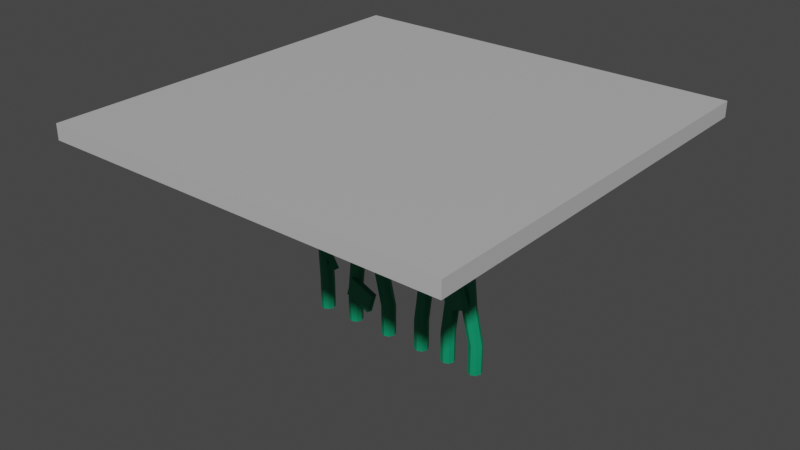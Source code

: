 # Source: vine.blend  (saved by Blender 2.81.16; exported with 4.5.12 LTS)
import bpy
from mathutils import Matrix  # noqa: F401  (used for matrix-valued properties, if any)

bpy.ops.wm.read_factory_settings(use_empty=True)
scene = bpy.context.scene
scene.name = 'Scene'

# ---- collections
col_collection = bpy.data.collections.new('Collection'); scene.collection.children.link(col_collection)

# ---- materials (node trees are filled in below, after node groups)
mat_green = bpy.data.materials.new('green')
mat_green.use_transparent_shadow = False
mat_green.diffuse_color = (0.0, 0.2543, 0.1173, 1.0)
mat_green.roughness = 0.5528
mat_lambert1 = bpy.data.materials.new('lambert1')
mat_lambert1.use_transparent_shadow = False
mat_lambert1.diffuse_color = (0.5, 0.5, 0.5, 1.0)
mat_lambert1.roughness = 0.5528

# ---- material node trees
mat_green.use_nodes = True; mat_green.node_tree.nodes.clear()
_N = mat_green.node_tree.nodes; _L = mat_green.node_tree.links
n0 = _N.new('ShaderNodeOutputMaterial'); n0.name = 'Material Output'; n0.location = (300, 300)
n1 = _N.new('ShaderNodeBsdfPrincipled'); n1.name = 'Principled BSDF'; n1.location = (10, 300)
n1.distribution = 'GGX'
n1.subsurface_method = 'BURLEY'
n1.inputs[0].default_value = (0.0, 0.2543, 0.1173, 1.0)
n1.inputs[2].default_value = 0.5528
n1.inputs[3].default_value = 1.45
n1.inputs[27].default_value = (0.0, 0.0, 0.0, 1.0)
n1.inputs[28].default_value = 1.0
n2 = _N.new('ShaderNodeNormalMap'); n2.name = 'Normal Map'; n2.location = (-300, -300)
n2.label = 'Normal/Map'
_L.new(n1.outputs[0], n0.inputs[0])
_L.new(n2.outputs[0], n1.inputs[5])
n0.is_active_output = True
mat_lambert1.use_nodes = True; mat_lambert1.node_tree.nodes.clear()
_N = mat_lambert1.node_tree.nodes; _L = mat_lambert1.node_tree.links
n0 = _N.new('ShaderNodeOutputMaterial'); n0.name = 'Material Output'; n0.location = (300, 300)
n1 = _N.new('ShaderNodeBsdfPrincipled'); n1.name = 'Principled BSDF'; n1.location = (10, 300)
n1.distribution = 'GGX'
n1.subsurface_method = 'BURLEY'
n1.inputs[0].default_value = (0.5, 0.5, 0.5, 1.0)
n1.inputs[2].default_value = 0.5528
n1.inputs[3].default_value = 1.45
n1.inputs[27].default_value = (0.0, 0.0, 0.0, 1.0)
n1.inputs[28].default_value = 1.0
n2 = _N.new('ShaderNodeNormalMap'); n2.name = 'Normal Map'; n2.location = (-300, -300)
n2.label = 'Normal/Map'
_L.new(n1.outputs[0], n0.inputs[0])
_L.new(n2.outputs[0], n1.inputs[5])
n0.is_active_output = True

# ---- world
world_world = bpy.data.worlds.new('World'); scene.world = world_world
world_world.use_nodes = True; world_world.node_tree.nodes.clear()
_N = world_world.node_tree.nodes; _L = world_world.node_tree.links
n0 = _N.new('ShaderNodeOutputWorld'); n0.name = 'World Output'; n0.location = (300, 300)
n1 = _N.new('ShaderNodeBackground'); n1.name = 'Background'; n1.location = (10, 300)
n1.inputs[0].default_value = (0.05088, 0.05088, 0.05088, 1.0)
_L.new(n1.outputs[0], n0.inputs[0])
n0.is_active_output = True
world_world.color = (0.05088, 0.05088, 0.05088)
world_world.use_sun_shadow = False
world_world.sun_shadow_jitter_overblur = 0.0

# ---- meshes
me_mesh = bpy.data.meshes.new('Mesh')
me_mesh.from_pydata([(35.44, -99.86, 4.299), (33.03, -99.86, 3.302), (30.63, -99.86, 4.299), (29.63, -99.86, 6.705), (30.63, -99.86, 9.111), (33.03, -99.86, 10.11), (35.44, -99.86, 9.111), (36.44, -99.86, 6.705), (32.41, 0.2228, 4.299), (30.0, 0.2228, 3.302), (27.6, 0.2228, 4.299), (26.6, 0.2228, 6.705), (27.6, 0.2228, 9.111), (30.0, 0.2228, 10.11), (32.41, 0.2228, 9.111), (33.4, 0.2228, 6.705), (33.03, -99.86, 6.705), (30.0, 0.2228, 6.705), (32.41, -19.53, 4.299), (30.0, -19.53, 3.302), (27.6, -19.53, 4.299), (26.6, -19.53, 6.705), (27.6, -19.53, 9.111), (30.0, -19.53, 10.11), (32.41, -19.53, 9.111), (33.4, -19.53, 6.705), (27.96, -55.3, 4.299), (25.56, -55.3, 3.302), (23.15, -55.3, 4.299), (22.15, -55.3, 6.705), (23.15, -55.3, 9.111), (25.56, -55.3, 10.11), (27.96, -55.3, 9.111), (28.96, -55.3, 6.705), (37.46, -69.24, 4.299), (35.05, -69.24, 3.302), (32.65, -69.24, 4.299), (31.65, -69.24, 6.705), (32.65, -69.24, 9.111), (35.05, -69.24, 10.11), (37.46, -69.24, 9.111), (38.46, -69.24, 6.705), (35.44, -85.6, 4.299), (33.03, -85.6, 3.302), (30.63, -85.6, 4.299), (29.63, -85.6, 6.705), (30.63, -85.6, 9.111), (33.03, -85.6, 10.11), (35.44, -85.6, 9.111), (36.44, -85.6, 6.705), (20.49, -99.86, 4.299), (18.08, -99.86, 3.302), (15.67, -99.86, 4.299), (14.68, -99.86, 6.705), (15.67, -99.86, 9.111), (18.08, -99.86, 10.11), (20.49, -99.86, 9.111), (21.48, -99.86, 6.705), (17.46, 0.2228, 4.299), (15.05, 0.2228, 3.302), (12.64, 0.2228, 4.299), (11.65, 0.2228, 6.705), (12.64, 0.2228, 9.111), (15.05, 0.2228, 10.11), (17.46, 0.2228, 9.111), (18.45, 0.2228, 6.705), (18.08, -99.86, 6.705), (15.05, 0.2228, 6.705), (22.3, -22.56, 4.299), (19.9, -22.56, 3.302), (17.49, -22.56, 4.299), (16.5, -22.56, 6.705), (17.49, -22.56, 9.111), (19.9, -22.56, 10.11), (22.3, -22.56, 9.111), (23.3, -22.56, 6.705), (14.63, -50.24, 4.299), (12.22, -50.24, 3.302), (9.814, -50.24, 4.299), (8.817, -50.24, 6.705), (9.814, -50.24, 9.111), (12.22, -50.24, 10.11), (14.63, -50.24, 9.111), (15.62, -50.24, 6.705), (22.51, -69.24, 4.299), (20.1, -69.24, 3.302), (17.69, -69.24, 4.299), (16.7, -69.24, 6.705), (17.69, -69.24, 9.111), (20.1, -69.24, 10.11), (22.51, -69.24, 9.111), (23.5, -69.24, 6.705), (20.49, -85.6, 4.299), (18.08, -85.6, 3.302), (15.67, -85.6, 4.299), (14.68, -85.6, 6.705), (15.67, -85.6, 9.111), (18.08, -85.6, 10.11), (20.49, -85.6, 9.111), (21.48, -85.6, 6.705), (-39.44, -76.92, 1.762), (-27.95, -74.6, 10.24), (-40.9, -77.9, 4.019), (-29.41, -75.59, 12.5), (-43.94, -69.32, 5.782), (-32.45, -67.0, 14.26), (-42.47, -68.34, 3.526), (-30.98, -66.02, 12.0), (-22.56, -11.63, 2.605), (-8.191, -11.82, 4.246), (-22.88, -11.41, 5.443), (-8.512, -11.6, 7.084), (-22.68, -2.167, 4.752), (-8.309, -2.36, 6.393), (-22.36, -2.386, 1.914), (-7.988, -2.579, 3.555), (26.7, -50.83, 7.293), (12.75, -47.47, 5.455), (26.38, -50.61, 10.13), (12.43, -47.25, 8.294), (24.16, -59.6, 10.57), (10.21, -56.24, 8.736), (24.48, -59.82, 7.736), (10.53, -56.46, 5.898), (20.14, -16.93, 7.846), (6.195, -13.57, 6.009), (19.82, -16.71, 10.68), (5.874, -13.35, 8.847), (17.6, -25.7, 11.13), (3.651, -22.34, 9.29), (17.92, -25.92, 8.289), (3.972, -22.56, 6.451), (-22.11, -85.72, 8.378), (-8.27, -89.49, 10.24), (-22.43, -85.5, 11.22), (-8.591, -89.27, 13.07), (-19.94, -76.57, 10.81), (-6.102, -80.35, 12.67), (-19.62, -76.79, 7.971), (-5.781, -80.57, 9.828), (43.72, -58.45, 10.6), (31.36, -64.43, 6.026), (42.76, -58.53, 13.3), (30.4, -64.51, 8.723), (46.44, -66.97, 14.37), (34.09, -72.94, 9.792), (47.4, -66.89, 11.67), (35.05, -72.87, 7.095), (39.22, -27.76, 6.929), (26.05, -33.65, 5.893), (38.9, -27.55, 9.767), (25.73, -33.43, 8.731), (42.59, -35.98, 10.84), (29.42, -41.87, 9.8), (42.91, -36.2, 7.998), (29.74, -42.09, 6.962), (-14.62, -64.68, 7.601), (-0.9281, -60.16, 8.801), (-14.94, -64.46, 10.44), (-1.249, -59.94, 11.64), (-17.75, -55.68, 9.443), (-4.057, -51.16, 10.64), (-17.43, -55.9, 6.605), (-3.736, -51.38, 7.805), (-38.88, -29.98, 6.279), (-25.14, -25.77, 4.69), (-38.88, -28.97, 8.96), (-25.14, -24.76, 7.371), (-41.77, -20.73, 5.853), (-28.02, -16.51, 4.264), (-41.77, -21.74, 3.172), (-28.02, -17.52, 1.583), (-56.08, -49.38, 6.128), (-43.55, -56.14, 8.678), (-56.08, -48.37, 8.809), (-43.55, -55.13, 11.36), (-51.45, -40.85, 5.977), (-38.92, -47.62, 8.526), (-51.45, -41.86, 3.296), (-38.92, -48.63, 5.845), (50.19, -99.86, 4.299), (47.78, -99.86, 3.302), (45.38, -99.86, 4.299), (44.38, -99.86, 6.705), (45.38, -99.86, 9.111), (47.78, -99.86, 10.11), (50.19, -99.86, 9.111), (51.19, -99.86, 6.705), (47.16, 0.2228, 4.299), (44.75, 0.2228, 3.302), (42.35, 0.2228, 4.299), (41.35, 0.2228, 6.705), (42.35, 0.2228, 9.111), (44.75, 0.2228, 10.11), (47.16, 0.2228, 9.111), (48.15, 0.2228, 6.705), (47.78, -99.86, 6.705), (44.75, 0.2228, 6.705), (45.95, -23.37, 4.299), (43.54, -23.37, 3.302), (41.13, -23.37, 4.299), (40.14, -23.37, 6.705), (41.13, -23.37, 9.111), (43.54, -23.37, 10.11), (45.95, -23.37, 9.111), (46.94, -23.37, 6.705), (43.72, -43.58, 4.299), (41.32, -43.58, 3.302), (38.91, -43.58, 4.299), (37.91, -43.58, 6.705), (38.91, -43.58, 9.111), (41.32, -43.58, 10.11), (43.72, -43.58, 9.111), (44.72, -43.58, 6.705), (46.35, -69.64, 4.299), (43.94, -69.64, 3.302), (41.54, -69.64, 4.299), (40.54, -69.64, 6.705), (41.54, -69.64, 9.111), (43.94, -69.64, 10.11), (46.35, -69.64, 9.111), (47.35, -69.64, 6.705), (50.19, -85.6, 4.299), (47.78, -85.6, 3.302), (45.38, -85.6, 4.299), (44.38, -85.6, 6.705), (45.38, -85.6, 9.111), (47.78, -85.6, 10.11), (50.19, -85.6, 9.111), (51.19, -85.6, 6.705), (1.291, -99.86, 4.299), (-1.115, -99.86, 3.302), (-3.522, -99.86, 4.299), (-4.518, -99.86, 6.705), (-3.522, -99.86, 9.111), (-1.115, -99.86, 10.11), (1.291, -99.86, 9.111), (2.287, -99.86, 6.705), (-1.74, 0.2228, 4.299), (-4.146, 0.2228, 3.302), (-6.552, 0.2228, 4.299), (-7.549, 0.2228, 6.705), (-6.552, 0.2228, 9.111), (-4.146, 0.2228, 10.11), (-1.74, 0.2228, 9.111), (-0.7435, 0.2228, 6.705), (-1.115, -99.86, 6.705), (-4.146, 0.2228, 6.705), (-2.953, -23.37, 4.299), (-5.359, -23.37, 3.302), (-7.765, -23.37, 4.299), (-8.761, -23.37, 6.705), (-7.765, -23.37, 9.111), (-5.359, -23.37, 10.11), (-2.953, -23.37, 9.111), (-1.956, -23.37, 6.705), (1.089, -36.1, 4.299), (-1.318, -36.1, 3.302), (-3.724, -36.1, 4.299), (-4.72, -36.1, 6.705), (-3.724, -36.1, 9.111), (-1.318, -36.1, 10.11), (1.089, -36.1, 9.111), (2.085, -36.1, 6.705), (-2.548, -69.64, 4.299), (-4.955, -69.64, 3.302), (-7.361, -69.64, 4.299), (-8.357, -69.64, 6.705), (-7.361, -69.64, 9.111), (-4.955, -69.64, 10.11), (-2.548, -69.64, 9.111), (-1.552, -69.64, 6.705), (1.291, -85.6, 4.299), (-1.115, -85.6, 3.302), (-3.522, -85.6, 4.299), (-4.518, -85.6, 6.705), (-3.522, -85.6, 9.111), (-1.115, -85.6, 10.11), (1.291, -85.6, 9.111), (2.287, -85.6, 6.705), (-18.71, -99.86, 4.299), (-21.12, -99.86, 3.302), (-23.53, -99.86, 4.299), (-24.52, -99.86, 6.705), (-23.53, -99.86, 9.111), (-21.12, -99.86, 10.11), (-18.71, -99.86, 9.111), (-17.72, -99.86, 6.705), (-18.71, 0.4248, 4.299), (-21.12, 0.4248, 3.302), (-23.53, 0.4248, 4.299), (-24.52, 0.4248, 6.705), (-23.53, 0.4248, 9.111), (-21.12, 0.4248, 10.11), (-18.71, 0.4248, 9.111), (-17.72, 0.4248, 6.705), (-21.12, -99.86, 6.705), (-21.12, 0.4248, 6.705), (-21.74, -15.89, 4.299), (-24.15, -15.89, 3.302), (-26.56, -15.89, 4.299), (-27.55, -15.89, 6.705), (-26.56, -15.89, 9.111), (-24.15, -15.89, 10.11), (-21.74, -15.89, 9.111), (-20.75, -15.89, 6.705), (-18.92, -36.1, 4.299), (-21.32, -36.1, 3.302), (-23.73, -36.1, 4.299), (-24.72, -36.1, 6.705), (-23.73, -36.1, 9.111), (-21.32, -36.1, 10.11), (-18.92, -36.1, 9.111), (-17.92, -36.1, 6.705), (-15.68, -58.12, 4.299), (-18.09, -58.12, 3.302), (-20.49, -58.12, 4.299), (-21.49, -58.12, 6.705), (-20.49, -58.12, 9.111), (-18.09, -58.12, 10.11), (-15.68, -58.12, 9.111), (-14.69, -58.12, 6.705), (-18.71, -85.6, 4.299), (-21.12, -85.6, 3.302), (-23.53, -85.6, 4.299), (-24.52, -85.6, 6.705), (-23.53, -85.6, 9.111), (-21.12, -85.6, 10.11), (-18.71, -85.6, 9.111), (-17.72, -85.6, 6.705), (-36.49, -99.86, 4.299), (-38.9, -99.86, 3.302), (-41.31, -99.86, 4.299), (-42.3, -99.86, 6.705), (-41.31, -99.86, 9.111), (-38.9, -99.86, 10.11), (-36.49, -99.86, 9.111), (-35.5, -99.86, 6.705), (-36.49, 0.4248, 4.299), (-38.9, 0.4248, 3.302), (-41.31, 0.4248, 4.299), (-42.3, 0.4248, 6.705), (-41.31, 0.4248, 9.111), (-38.9, 0.4248, 10.11), (-36.49, 0.4248, 9.111), (-35.5, 0.4248, 6.705), (-38.9, -99.86, 6.705), (-38.9, 0.4248, 6.705), (-39.52, -15.89, 4.299), (-41.93, -15.89, 3.302), (-44.34, -15.89, 4.299), (-45.33, -15.89, 6.705), (-44.34, -15.89, 9.111), (-41.93, -15.89, 10.11), (-39.52, -15.89, 9.111), (-38.53, -15.89, 6.705), (-34.88, -35.9, 4.299), (-37.28, -35.9, 3.302), (-39.69, -35.9, 4.299), (-40.69, -35.9, 6.705), (-39.69, -35.9, 9.111), (-37.28, -35.9, 10.11), (-34.88, -35.9, 9.111), (-33.88, -35.9, 6.705), (-37.71, -58.12, 4.299), (-40.11, -58.12, 3.302), (-42.52, -58.12, 4.299), (-43.52, -58.12, 6.705), (-42.52, -58.12, 9.111), (-40.11, -58.12, 10.11), (-37.71, -58.12, 9.111), (-36.71, -58.12, 6.705), (-36.49, -85.6, 4.299), (-38.9, -85.6, 3.302), (-41.31, -85.6, 4.299), (-42.3, -85.6, 6.705), (-41.31, -85.6, 9.111), (-38.9, -85.6, 10.11), (-36.49, -85.6, 9.111), (-35.5, -85.6, 6.705)], [], [(18, 19, 9, 8), (19, 20, 10, 9), (20, 21, 11, 10), (21, 22, 12, 11), (22, 23, 13, 12), (23, 24, 14, 13), (24, 25, 15, 14), (25, 18, 8, 15), (1, 0, 16), (2, 1, 16), (3, 2, 16), (4, 3, 16), (5, 4, 16), (6, 5, 16), (7, 6, 16), (0, 7, 16), (8, 9, 17), (9, 10, 17), (10, 11, 17), (11, 12, 17), (12, 13, 17), (13, 14, 17), (14, 15, 17), (15, 8, 17), (26, 27, 19, 18), (27, 28, 20, 19), (28, 29, 21, 20), (29, 30, 22, 21), (30, 31, 23, 22), (31, 32, 24, 23), (32, 33, 25, 24), (33, 26, 18, 25), (34, 35, 27, 26), (35, 36, 28, 27), (36, 37, 29, 28), (37, 38, 30, 29), (38, 39, 31, 30), (39, 40, 32, 31), (40, 41, 33, 32), (41, 34, 26, 33), (42, 43, 35, 34), (43, 44, 36, 35), (44, 45, 37, 36), (45, 46, 38, 37), (46, 47, 39, 38), (47, 48, 40, 39), (48, 49, 41, 40), (49, 42, 34, 41), (0, 1, 43, 42), (1, 2, 44, 43), (2, 3, 45, 44), (3, 4, 46, 45), (4, 5, 47, 46), (5, 6, 48, 47), (6, 7, 49, 48), (7, 0, 42, 49), (68, 69, 59, 58), (69, 70, 60, 59), (70, 71, 61, 60), (71, 72, 62, 61), (72, 73, 63, 62), (73, 74, 64, 63), (74, 75, 65, 64), (75, 68, 58, 65), (51, 50, 66), (52, 51, 66), (53, 52, 66), (54, 53, 66), (55, 54, 66), (56, 55, 66), (57, 56, 66), (50, 57, 66), (58, 59, 67), (59, 60, 67), (60, 61, 67), (61, 62, 67), (62, 63, 67), (63, 64, 67), (64, 65, 67), (65, 58, 67), (76, 77, 69, 68), (77, 78, 70, 69), (78, 79, 71, 70), (79, 80, 72, 71), (80, 81, 73, 72), (81, 82, 74, 73), (82, 83, 75, 74), (83, 76, 68, 75), (84, 85, 77, 76), (85, 86, 78, 77), (86, 87, 79, 78), (87, 88, 80, 79), (88, 89, 81, 80), (89, 90, 82, 81), (90, 91, 83, 82), (91, 84, 76, 83), (92, 93, 85, 84), (93, 94, 86, 85), (94, 95, 87, 86), (95, 96, 88, 87), (96, 97, 89, 88), (97, 98, 90, 89), (98, 99, 91, 90), (99, 92, 84, 91), (50, 51, 93, 92), (51, 52, 94, 93), (52, 53, 95, 94), (53, 54, 96, 95), (54, 55, 97, 96), (55, 56, 98, 97), (56, 57, 99, 98), (57, 50, 92, 99), (100, 101, 103, 102), (102, 103, 105, 104), (104, 105, 107, 106), (106, 107, 101, 100), (101, 107, 105, 103), (106, 100, 102, 104), (108, 109, 111, 110), (110, 111, 113, 112), (112, 113, 115, 114), (114, 115, 109, 108), (109, 115, 113, 111), (114, 108, 110, 112), (116, 117, 119, 118), (118, 119, 121, 120), (120, 121, 123, 122), (122, 123, 117, 116), (117, 123, 121, 119), (122, 116, 118, 120), (124, 125, 127, 126), (126, 127, 129, 128), (128, 129, 131, 130), (130, 131, 125, 124), (125, 131, 129, 127), (130, 124, 126, 128), (132, 133, 135, 134), (134, 135, 137, 136), (136, 137, 139, 138), (138, 139, 133, 132), (133, 139, 137, 135), (138, 132, 134, 136), (140, 141, 143, 142), (142, 143, 145, 144), (144, 145, 147, 146), (146, 147, 141, 140), (141, 147, 145, 143), (146, 140, 142, 144), (148, 149, 151, 150), (150, 151, 153, 152), (152, 153, 155, 154), (154, 155, 149, 148), (149, 155, 153, 151), (154, 148, 150, 152), (156, 157, 159, 158), (158, 159, 161, 160), (160, 161, 163, 162), (162, 163, 157, 156), (157, 163, 161, 159), (162, 156, 158, 160), (164, 165, 167, 166), (166, 167, 169, 168), (168, 169, 171, 170), (170, 171, 165, 164), (165, 171, 169, 167), (170, 164, 166, 168), (172, 173, 175, 174), (174, 175, 177, 176), (176, 177, 179, 178), (178, 179, 173, 172), (173, 179, 177, 175), (178, 172, 174, 176), (198, 199, 189, 188), (199, 200, 190, 189), (200, 201, 191, 190), (201, 202, 192, 191), (202, 203, 193, 192), (203, 204, 194, 193), (204, 205, 195, 194), (205, 198, 188, 195), (181, 180, 196), (182, 181, 196), (183, 182, 196), (184, 183, 196), (185, 184, 196), (186, 185, 196), (187, 186, 196), (180, 187, 196), (188, 189, 197), (189, 190, 197), (190, 191, 197), (191, 192, 197), (192, 193, 197), (193, 194, 197), (194, 195, 197), (195, 188, 197), (206, 207, 199, 198), (207, 208, 200, 199), (208, 209, 201, 200), (209, 210, 202, 201), (210, 211, 203, 202), (211, 212, 204, 203), (212, 213, 205, 204), (213, 206, 198, 205), (214, 215, 207, 206), (215, 216, 208, 207), (216, 217, 209, 208), (217, 218, 210, 209), (218, 219, 211, 210), (219, 220, 212, 211), (220, 221, 213, 212), (221, 214, 206, 213), (222, 223, 215, 214), (223, 224, 216, 215), (224, 225, 217, 216), (225, 226, 218, 217), (226, 227, 219, 218), (227, 228, 220, 219), (228, 229, 221, 220), (229, 222, 214, 221), (180, 181, 223, 222), (181, 182, 224, 223), (182, 183, 225, 224), (183, 184, 226, 225), (184, 185, 227, 226), (185, 186, 228, 227), (186, 187, 229, 228), (187, 180, 222, 229), (248, 249, 239, 238), (249, 250, 240, 239), (250, 251, 241, 240), (251, 252, 242, 241), (252, 253, 243, 242), (253, 254, 244, 243), (254, 255, 245, 244), (255, 248, 238, 245), (231, 230, 246), (232, 231, 246), (233, 232, 246), (234, 233, 246), (235, 234, 246), (236, 235, 246), (237, 236, 246), (230, 237, 246), (238, 239, 247), (239, 240, 247), (240, 241, 247), (241, 242, 247), (242, 243, 247), (243, 244, 247), (244, 245, 247), (245, 238, 247), (256, 257, 249, 248), (257, 258, 250, 249), (258, 259, 251, 250), (259, 260, 252, 251), (260, 261, 253, 252), (261, 262, 254, 253), (262, 263, 255, 254), (263, 256, 248, 255), (264, 265, 257, 256), (265, 266, 258, 257), (266, 267, 259, 258), (267, 268, 260, 259), (268, 269, 261, 260), (269, 270, 262, 261), (270, 271, 263, 262), (271, 264, 256, 263), (272, 273, 265, 264), (273, 274, 266, 265), (274, 275, 267, 266), (275, 276, 268, 267), (276, 277, 269, 268), (277, 278, 270, 269), (278, 279, 271, 270), (279, 272, 264, 271), (230, 231, 273, 272), (231, 232, 274, 273), (232, 233, 275, 274), (233, 234, 276, 275), (234, 235, 277, 276), (235, 236, 278, 277), (236, 237, 279, 278), (237, 230, 272, 279), (298, 299, 289, 288), (299, 300, 290, 289), (300, 301, 291, 290), (301, 302, 292, 291), (302, 303, 293, 292), (303, 304, 294, 293), (304, 305, 295, 294), (305, 298, 288, 295), (281, 280, 296), (282, 281, 296), (283, 282, 296), (284, 283, 296), (285, 284, 296), (286, 285, 296), (287, 286, 296), (280, 287, 296), (288, 289, 297), (289, 290, 297), (290, 291, 297), (291, 292, 297), (292, 293, 297), (293, 294, 297), (294, 295, 297), (295, 288, 297), (306, 307, 299, 298), (307, 308, 300, 299), (308, 309, 301, 300), (309, 310, 302, 301), (310, 311, 303, 302), (311, 312, 304, 303), (312, 313, 305, 304), (313, 306, 298, 305), (314, 315, 307, 306), (315, 316, 308, 307), (316, 317, 309, 308), (317, 318, 310, 309), (318, 319, 311, 310), (319, 320, 312, 311), (320, 321, 313, 312), (321, 314, 306, 313), (322, 323, 315, 314), (323, 324, 316, 315), (324, 325, 317, 316), (325, 326, 318, 317), (326, 327, 319, 318), (327, 328, 320, 319), (328, 329, 321, 320), (329, 322, 314, 321), (280, 281, 323, 322), (281, 282, 324, 323), (282, 283, 325, 324), (283, 284, 326, 325), (284, 285, 327, 326), (285, 286, 328, 327), (286, 287, 329, 328), (287, 280, 322, 329), (348, 349, 339, 338), (349, 350, 340, 339), (350, 351, 341, 340), (351, 352, 342, 341), (352, 353, 343, 342), (353, 354, 344, 343), (354, 355, 345, 344), (355, 348, 338, 345), (331, 330, 346), (332, 331, 346), (333, 332, 346), (334, 333, 346), (335, 334, 346), (336, 335, 346), (337, 336, 346), (330, 337, 346), (338, 339, 347), (339, 340, 347), (340, 341, 347), (341, 342, 347), (342, 343, 347), (343, 344, 347), (344, 345, 347), (345, 338, 347), (356, 357, 349, 348), (357, 358, 350, 349), (358, 359, 351, 350), (359, 360, 352, 351), (360, 361, 353, 352), (361, 362, 354, 353), (362, 363, 355, 354), (363, 356, 348, 355), (364, 365, 357, 356), (365, 366, 358, 357), (366, 367, 359, 358), (367, 368, 360, 359), (368, 369, 361, 360), (369, 370, 362, 361), (370, 371, 363, 362), (371, 364, 356, 363), (372, 373, 365, 364), (373, 374, 366, 365), (374, 375, 367, 366), (375, 376, 368, 367), (376, 377, 369, 368), (377, 378, 370, 369), (378, 379, 371, 370), (379, 372, 364, 371), (330, 331, 373, 372), (331, 332, 374, 373), (332, 333, 375, 374), (333, 334, 376, 375), (334, 335, 377, 376), (335, 336, 378, 377), (336, 337, 379, 378), (337, 330, 372, 379)])
me_mesh.polygons.foreach_set('use_smooth', [True] * 396)
_k = set([(0, 1), (0, 7), (0, 42), (1, 2), (1, 43), (2, 3), (2, 44), (3, 4), (3, 45), (4, 5), (4, 46), (5, 6), (5, 47), (6, 7), (6, 48), (7, 49), (8, 9), (8, 15), (8, 18), (9, 10), (9, 19), (10, 11), (10, 20), (11, 12), (11, 21), (12, 13), (12, 22), (13, 14), (13, 23), (14, 15), (14, 24), (15, 25), (18, 26), (19, 27), (20, 28), (21, 29), (22, 30), (23, 31), (24, 32), (25, 33), (26, 34), (27, 35), (28, 36), (29, 37), (30, 38), (31, 39), (32, 40), (33, 41), (34, 42), (35, 43), (36, 44), (37, 45), (38, 46), (39, 47), (40, 48), (41, 49), (50, 51), (50, 57), (50, 92), (51, 52), (51, 93), (52, 53), (52, 94), (53, 54), (53, 95), (54, 55), (54, 96), (55, 56), (55, 97), (56, 57), (56, 98), (57, 99), (58, 59), (58, 65), (58, 68), (59, 60), (59, 69), (60, 61), (60, 70), (61, 62), (61, 71), (62, 63), (62, 72), (63, 64), (63, 73), (64, 65), (64, 74), (65, 75), (68, 76), (69, 77), (70, 78), (71, 79), (72, 80), (73, 81), (74, 82), (75, 83), (76, 84), (77, 85), (78, 86), (79, 87), (80, 88), (81, 89), (82, 90), (83, 91), (84, 92), (85, 93), (86, 94), (87, 95), (88, 96), (89, 97), (90, 98), (91, 99), (100, 101), (100, 102), (100, 106), (101, 103), (101, 107), (102, 103), (102, 104), (103, 105), (104, 105), (104, 106), (105, 107), (106, 107), (108, 109), (108, 110), (108, 114), (109, 111), (109, 115), (110, 111), (110, 112), (111, 113), (112, 113), (112, 114), (113, 115), (114, 115), (116, 117), (116, 118), (116, 122), (117, 119), (117, 123), (118, 119), (118, 120), (119, 121), (120, 121), (120, 122), (121, 123), (122, 123), (124, 125), (124, 126), (124, 130), (125, 127), (125, 131), (126, 127), (126, 128), (127, 129), (128, 129), (128, 130), (129, 131), (130, 131), (132, 133), (132, 134), (132, 138), (133, 135), (133, 139), (134, 135), (134, 136), (135, 137), (136, 137), (136, 138), (137, 139), (138, 139), (140, 141), (140, 142), (140, 146), (141, 143), (141, 147), (142, 143), (142, 144), (143, 145), (144, 145), (144, 146), (145, 147), (146, 147), (148, 149), (148, 150), (148, 154), (149, 151), (149, 155), (150, 151), (150, 152), (151, 153), (152, 153), (152, 154), (153, 155), (154, 155), (156, 157), (156, 158), (156, 162), (157, 159), (157, 163), (158, 159), (158, 160), (159, 161), (160, 161), (160, 162), (161, 163), (162, 163), (164, 165), (164, 166), (164, 170), (165, 167), (165, 171), (166, 167), (166, 168), (167, 169), (168, 169), (168, 170), (169, 171), (170, 171), (172, 173), (172, 174), (172, 178), (173, 175), (173, 179), (174, 175), (174, 176), (175, 177), (176, 177), (176, 178), (177, 179), (178, 179), (180, 181), (180, 187), (180, 222), (181, 182), (181, 223), (182, 183), (182, 224), (183, 184), (183, 225), (184, 185), (184, 226), (185, 186), (185, 227), (186, 187), (186, 228), (187, 229), (188, 189), (188, 195), (188, 198), (189, 190), (189, 199), (190, 191), (190, 200), (191, 192), (191, 201), (192, 193), (192, 202), (193, 194), (193, 203), (194, 195), (194, 204), (195, 205), (198, 206), (199, 207), (200, 208), (201, 209), (202, 210), (203, 211), (204, 212), (205, 213), (206, 214), (207, 215), (208, 216), (209, 217), (210, 218), (211, 219), (212, 220), (213, 221), (214, 222), (215, 223), (216, 224), (217, 225), (218, 226), (219, 227), (220, 228), (221, 229), (230, 231), (230, 237), (230, 272), (231, 232), (231, 273), (232, 233), (232, 274), (233, 234), (233, 275), (234, 235), (234, 276), (235, 236), (235, 277), (236, 237), (236, 278), (237, 279), (238, 239), (238, 245), (238, 248), (239, 240), (239, 249), (240, 241), (240, 250), (241, 242), (241, 251), (242, 243), (242, 252), (243, 244), (243, 253), (244, 245), (244, 254), (245, 255), (248, 256), (249, 257), (250, 258), (251, 259), (252, 260), (253, 261), (254, 262), (255, 263), (256, 264), (257, 265), (258, 266), (259, 267), (260, 268), (261, 269), (262, 270), (263, 271), (264, 272), (265, 273), (266, 274), (267, 275), (268, 276), (269, 277), (270, 278), (271, 279), (280, 281), (280, 287), (280, 322), (281, 282), (281, 323), (282, 283), (282, 324), (283, 284), (283, 325), (284, 285), (284, 326), (285, 286), (285, 327), (286, 287), (286, 328), (287, 329), (288, 289), (288, 295), (288, 298), (289, 290), (289, 299), (290, 291), (290, 300), (291, 292), (291, 301), (292, 293), (292, 302), (293, 294), (293, 303), (294, 295), (294, 304), (295, 305), (298, 306), (299, 307), (300, 308), (301, 309), (302, 310), (303, 311), (304, 312), (305, 313), (306, 314), (307, 315), (308, 316), (309, 317), (310, 318), (311, 319), (312, 320), (313, 321), (314, 322), (315, 323), (316, 324), (317, 325), (318, 326), (319, 327), (320, 328), (321, 329), (330, 331), (330, 337), (330, 372), (331, 332), (331, 373), (332, 333), (332, 374), (333, 334), (333, 375), (334, 335), (334, 376), (335, 336), (335, 377), (336, 337), (336, 378), (337, 379), (338, 339), (338, 345), (338, 348), (339, 340), (339, 349), (340, 341), (340, 350), (341, 342), (341, 351), (342, 343), (342, 352), (343, 344), (343, 353), (344, 345), (344, 354), (345, 355), (348, 356), (349, 357), (350, 358), (351, 359), (352, 360), (353, 361), (354, 362), (355, 363), (356, 364), (357, 365), (358, 366), (359, 367), (360, 368), (361, 369), (362, 370), (363, 371), (364, 372), (365, 373), (366, 374), (367, 375), (368, 376), (369, 377), (370, 378), (371, 379)])
me_mesh.attributes.new('sharp_edge', 'BOOLEAN', 'EDGE').data.foreach_set('value', [ (min(e.vertices), max(e.vertices)) in _k for e in me_mesh.edges])
_uv = me_mesh.uv_layers.new(name='map1')
_uv.uv.foreach_set('vector', [0.375, 0.628, 0.4062, 0.628, 0.4062, 0.6884, 0.375, 0.6884, 0.4062, 0.628, 0.4375, 0.628, 0.4375, 0.6884, 0.4062, 0.6884, 0.4375, 0.628, 0.4688, 0.628, 0.4688, 0.6884, 0.4375, 0.6884, 0.4688, 0.628, 0.5, 0.628, 0.5, 0.6884, 0.4688, 0.6884, 0.5, 0.628, 0.5312, 0.628, 0.5312, 0.6884, 0.5, 0.6884, 0.5312, 0.628, 0.5625, 0.628, 0.5625, 0.6884, 0.5312, 0.6884, 0.5625, 0.628, 0.5938, 0.628, 0.5938, 0.6884, 0.5625, 0.6884, 0.5938, 0.628, 0.625, 0.628, 0.625, 0.6884, 0.5938, 0.6884, 0.5, 1.49e-08, 0.6105, 0.04576, 0.5, 0.15, 0.3895, 0.04576, 0.5, 1.49e-08, 0.5, 0.15, 0.3438, 0.1562, 0.3895, 0.04576, 0.5, 0.15, 0.3895, 0.2667, 0.3438, 0.1562, 0.5, 0.15, 0.5, 0.3125, 0.3895, 0.2667, 0.5, 0.15, 0.6105, 0.2667, 0.5, 0.3125, 0.5, 0.15, 0.6562, 0.1562, 0.6105, 0.2667, 0.5, 0.15, 0.6105, 0.04576, 0.6562, 0.1562, 0.5, 0.15, 0.6105, 0.9542, 0.5, 1.0, 0.5, 0.8375, 0.5, 1.0, 0.3895, 0.9542, 0.5, 0.8375, 0.3895, 0.9542, 0.3438, 0.8438, 0.5, 0.8375, 0.3438, 0.8438, 0.3895, 0.7333, 0.5, 0.8375, 0.3895, 0.7333, 0.5, 0.6875, 0.5, 0.8375, 0.5, 0.6875, 0.6105, 0.7333, 0.5, 0.8375, 0.6105, 0.7333, 0.6562, 0.8438, 0.5, 0.8375, 0.6562, 0.8438, 0.6105, 0.9542, 0.5, 0.8375, 0.375, 0.5538, 0.4062, 0.5538, 0.4062, 0.628, 0.375, 0.628, 0.4062, 0.5538, 0.4375, 0.5538, 0.4375, 0.628, 0.4062, 0.628, 0.4375, 0.5538, 0.4688, 0.5538, 0.4688, 0.628, 0.4375, 0.628, 0.4688, 0.5538, 0.5, 0.5538, 0.5, 0.628, 0.4688, 0.628, 0.5, 0.5538, 0.5312, 0.5538, 0.5312, 0.628, 0.5, 0.628, 0.5312, 0.5538, 0.5625, 0.5538, 0.5625, 0.628, 0.5312, 0.628, 0.5625, 0.5538, 0.5938, 0.5538, 0.5938, 0.628, 0.5625, 0.628, 0.5938, 0.5538, 0.625, 0.5538, 0.625, 0.628, 0.5938, 0.628, 0.375, 0.4705, 0.4062, 0.4705, 0.4062, 0.5538, 0.375, 0.5538, 0.4062, 0.4705, 0.4375, 0.4705, 0.4375, 0.5538, 0.4062, 0.5538, 0.4375, 0.4705, 0.4688, 0.4705, 0.4688, 0.5538, 0.4375, 0.5538, 0.4688, 0.4705, 0.5, 0.4705, 0.5, 0.5538, 0.4688, 0.5538, 0.5, 0.4705, 0.5312, 0.4705, 0.5312, 0.5538, 0.5, 0.5538, 0.5312, 0.4705, 0.5625, 0.4705, 0.5625, 0.5538, 0.5312, 0.5538, 0.5625, 0.4705, 0.5938, 0.4705, 0.5938, 0.5538, 0.5625, 0.5538, 0.5938, 0.4705, 0.625, 0.4705, 0.625, 0.5538, 0.5938, 0.5538, 0.375, 0.3659, 0.4062, 0.3659, 0.4062, 0.4705, 0.375, 0.4705, 0.4062, 0.3659, 0.4375, 0.3659, 0.4375, 0.4705, 0.4062, 0.4705, 0.4375, 0.3659, 0.4688, 0.3659, 0.4688, 0.4705, 0.4375, 0.4705, 0.4688, 0.3659, 0.5, 0.3659, 0.5, 0.4705, 0.4688, 0.4705, 0.5, 0.3659, 0.5312, 0.3659, 0.5312, 0.4705, 0.5, 0.4705, 0.5312, 0.3659, 0.5625, 0.3659, 0.5625, 0.4705, 0.5312, 0.4705, 0.5625, 0.3659, 0.5938, 0.3659, 0.5938, 0.4705, 0.5625, 0.4705, 0.5938, 0.3659, 0.625, 0.3659, 0.625, 0.4705, 0.5938, 0.4705, 0.375, 0.3125, 0.4062, 0.3125, 0.4062, 0.3659, 0.375, 0.3659, 0.4062, 0.3125, 0.4375, 0.3125, 0.4375, 0.3659, 0.4062, 0.3659, 0.4375, 0.3125, 0.4688, 0.3125, 0.4688, 0.3659, 0.4375, 0.3659, 0.4688, 0.3125, 0.5, 0.3125, 0.5, 0.3659, 0.4688, 0.3659, 0.5, 0.3125, 0.5312, 0.3125, 0.5312, 0.3659, 0.5, 0.3659, 0.5312, 0.3125, 0.5625, 0.3125, 0.5625, 0.3659, 0.5312, 0.3659, 0.5625, 0.3125, 0.5938, 0.3125, 0.5938, 0.3659, 0.5625, 0.3659, 0.5938, 0.3125, 0.625, 0.3125, 0.625, 0.3659, 0.5938, 0.3659, 0.375, 0.628, 0.4062, 0.628, 0.4062, 0.6884, 0.375, 0.6884, 0.4062, 0.628, 0.4375, 0.628, 0.4375, 0.6884, 0.4062, 0.6884, 0.4375, 0.628, 0.4688, 0.628, 0.4688, 0.6884, 0.4375, 0.6884, 0.4688, 0.628, 0.5, 0.628, 0.5, 0.6884, 0.4688, 0.6884, 0.5, 0.628, 0.5312, 0.628, 0.5312, 0.6884, 0.5, 0.6884, 0.5312, 0.628, 0.5625, 0.628, 0.5625, 0.6884, 0.5312, 0.6884, 0.5625, 0.628, 0.5938, 0.628, 0.5938, 0.6884, 0.5625, 0.6884, 0.5938, 0.628, 0.625, 0.628, 0.625, 0.6884, 0.5938, 0.6884, 0.5, 1.49e-08, 0.6105, 0.04576, 0.5, 0.15, 0.3895, 0.04576, 0.5, 1.49e-08, 0.5, 0.15, 0.3438, 0.1562, 0.3895, 0.04576, 0.5, 0.15, 0.3895, 0.2667, 0.3438, 0.1562, 0.5, 0.15, 0.5, 0.3125, 0.3895, 0.2667, 0.5, 0.15, 0.6105, 0.2667, 0.5, 0.3125, 0.5, 0.15, 0.6562, 0.1562, 0.6105, 0.2667, 0.5, 0.15, 0.6105, 0.04576, 0.6562, 0.1562, 0.5, 0.15, 0.6105, 0.9542, 0.5, 1.0, 0.5, 0.8375, 0.5, 1.0, 0.3895, 0.9542, 0.5, 0.8375, 0.3895, 0.9542, 0.3438, 0.8438, 0.5, 0.8375, 0.3438, 0.8438, 0.3895, 0.7333, 0.5, 0.8375, 0.3895, 0.7333, 0.5, 0.6875, 0.5, 0.8375, 0.5, 0.6875, 0.6105, 0.7333, 0.5, 0.8375, 0.6105, 0.7333, 0.6562, 0.8438, 0.5, 0.8375, 0.6562, 0.8438, 0.6105, 0.9542, 0.5, 0.8375, 0.375, 0.5538, 0.4062, 0.5538, 0.4062, 0.628, 0.375, 0.628, 0.4062, 0.5538, 0.4375, 0.5538, 0.4375, 0.628, 0.4062, 0.628, 0.4375, 0.5538, 0.4688, 0.5538, 0.4688, 0.628, 0.4375, 0.628, 0.4688, 0.5538, 0.5, 0.5538, 0.5, 0.628, 0.4688, 0.628, 0.5, 0.5538, 0.5312, 0.5538, 0.5312, 0.628, 0.5, 0.628, 0.5312, 0.5538, 0.5625, 0.5538, 0.5625, 0.628, 0.5312, 0.628, 0.5625, 0.5538, 0.5938, 0.5538, 0.5938, 0.628, 0.5625, 0.628, 0.5938, 0.5538, 0.625, 0.5538, 0.625, 0.628, 0.5938, 0.628, 0.375, 0.4705, 0.4062, 0.4705, 0.4062, 0.5538, 0.375, 0.5538, 0.4062, 0.4705, 0.4375, 0.4705, 0.4375, 0.5538, 0.4062, 0.5538, 0.4375, 0.4705, 0.4688, 0.4705, 0.4688, 0.5538, 0.4375, 0.5538, 0.4688, 0.4705, 0.5, 0.4705, 0.5, 0.5538, 0.4688, 0.5538, 0.5, 0.4705, 0.5312, 0.4705, 0.5312, 0.5538, 0.5, 0.5538, 0.5312, 0.4705, 0.5625, 0.4705, 0.5625, 0.5538, 0.5312, 0.5538, 0.5625, 0.4705, 0.5938, 0.4705, 0.5938, 0.5538, 0.5625, 0.5538, 0.5938, 0.4705, 0.625, 0.4705, 0.625, 0.5538, 0.5938, 0.5538, 0.375, 0.3659, 0.4062, 0.3659, 0.4062, 0.4705, 0.375, 0.4705, 0.4062, 0.3659, 0.4375, 0.3659, 0.4375, 0.4705, 0.4062, 0.4705, 0.4375, 0.3659, 0.4688, 0.3659, 0.4688, 0.4705, 0.4375, 0.4705, 0.4688, 0.3659, 0.5, 0.3659, 0.5, 0.4705, 0.4688, 0.4705, 0.5, 0.3659, 0.5312, 0.3659, 0.5312, 0.4705, 0.5, 0.4705, 0.5312, 0.3659, 0.5625, 0.3659, 0.5625, 0.4705, 0.5312, 0.4705, 0.5625, 0.3659, 0.5938, 0.3659, 0.5938, 0.4705, 0.5625, 0.4705, 0.5938, 0.3659, 0.625, 0.3659, 0.625, 0.4705, 0.5938, 0.4705, 0.375, 0.3125, 0.4062, 0.3125, 0.4062, 0.3659, 0.375, 0.3659, 0.4062, 0.3125, 0.4375, 0.3125, 0.4375, 0.3659, 0.4062, 0.3659, 0.4375, 0.3125, 0.4688, 0.3125, 0.4688, 0.3659, 0.4375, 0.3659, 0.4688, 0.3125, 0.5, 0.3125, 0.5, 0.3659, 0.4688, 0.3659, 0.5, 0.3125, 0.5312, 0.3125, 0.5312, 0.3659, 0.5, 0.3659, 0.5312, 0.3125, 0.5625, 0.3125, 0.5625, 0.3659, 0.5312, 0.3659, 0.5625, 0.3125, 0.5938, 0.3125, 0.5938, 0.3659, 0.5625, 0.3659, 0.5938, 0.3125, 0.625, 0.3125, 0.625, 0.3659, 0.5938, 0.3659, 0.375, 0.0, 0.625, 0.0, 0.625, 0.25, 0.375, 0.25, 0.375, 0.25, 0.625, 0.25, 0.625, 0.5, 0.375, 0.5, 0.375, 0.5, 0.625, 0.5, 0.625, 0.75, 0.375, 0.75, 0.375, 0.75, 0.625, 0.75, 0.625, 1.0, 0.375, 1.0, 0.625, 0.0, 0.875, 0.0, 0.875, 0.25, 0.625, 0.25, 0.125, 0.0, 0.375, 0.0, 0.375, 0.25, 0.125, 0.25, 0.375, 0.0, 0.625, 0.0, 0.625, 0.25, 0.375, 0.25, 0.375, 0.25, 0.625, 0.25, 0.625, 0.5, 0.375, 0.5, 0.375, 0.5, 0.625, 0.5, 0.625, 0.75, 0.375, 0.75, 0.375, 0.75, 0.625, 0.75, 0.625, 1.0, 0.375, 1.0, 0.625, 0.0, 0.875, 0.0, 0.875, 0.25, 0.625, 0.25, 0.125, 0.0, 0.375, 0.0, 0.375, 0.25, 0.125, 0.25, 0.375, 0.0, 0.625, 0.0, 0.625, 0.25, 0.375, 0.25, 0.375, 0.25, 0.625, 0.25, 0.625, 0.5, 0.375, 0.5, 0.375, 0.5, 0.625, 0.5, 0.625, 0.75, 0.375, 0.75, 0.375, 0.75, 0.625, 0.75, 0.625, 1.0, 0.375, 1.0, 0.625, 0.0, 0.875, 0.0, 0.875, 0.25, 0.625, 0.25, 0.125, 0.0, 0.375, 0.0, 0.375, 0.25, 0.125, 0.25, 0.375, 0.0, 0.625, 0.0, 0.625, 0.25, 0.375, 0.25, 0.375, 0.25, 0.625, 0.25, 0.625, 0.5, 0.375, 0.5, 0.375, 0.5, 0.625, 0.5, 0.625, 0.75, 0.375, 0.75, 0.375, 0.75, 0.625, 0.75, 0.625, 1.0, 0.375, 1.0, 0.625, 0.0, 0.875, 0.0, 0.875, 0.25, 0.625, 0.25, 0.125, 0.0, 0.375, 0.0, 0.375, 0.25, 0.125, 0.25, 0.375, 0.0, 0.625, 0.0, 0.625, 0.25, 0.375, 0.25, 0.375, 0.25, 0.625, 0.25, 0.625, 0.5, 0.375, 0.5, 0.375, 0.5, 0.625, 0.5, 0.625, 0.75, 0.375, 0.75, 0.375, 0.75, 0.625, 0.75, 0.625, 1.0, 0.375, 1.0, 0.625, 0.0, 0.875, 0.0, 0.875, 0.25, 0.625, 0.25, 0.125, 0.0, 0.375, 0.0, 0.375, 0.25, 0.125, 0.25, 0.375, 0.0, 0.625, 0.0, 0.625, 0.25, 0.375, 0.25, 0.375, 0.25, 0.625, 0.25, 0.625, 0.5, 0.375, 0.5, 0.375, 0.5, 0.625, 0.5, 0.625, 0.75, 0.375, 0.75, 0.375, 0.75, 0.625, 0.75, 0.625, 1.0, 0.375, 1.0, 0.625, 0.0, 0.875, 0.0, 0.875, 0.25, 0.625, 0.25, 0.125, 0.0, 0.375, 0.0, 0.375, 0.25, 0.125, 0.25, 0.375, 0.0, 0.625, 0.0, 0.625, 0.25, 0.375, 0.25, 0.375, 0.25, 0.625, 0.25, 0.625, 0.5, 0.375, 0.5, 0.375, 0.5, 0.625, 0.5, 0.625, 0.75, 0.375, 0.75, 0.375, 0.75, 0.625, 0.75, 0.625, 1.0, 0.375, 1.0, 0.625, 0.0, 0.875, 0.0, 0.875, 0.25, 0.625, 0.25, 0.125, 0.0, 0.375, 0.0, 0.375, 0.25, 0.125, 0.25, 0.375, 0.0, 0.625, 0.0, 0.625, 0.25, 0.375, 0.25, 0.375, 0.25, 0.625, 0.25, 0.625, 0.5, 0.375, 0.5, 0.375, 0.5, 0.625, 0.5, 0.625, 0.75, 0.375, 0.75, 0.375, 0.75, 0.625, 0.75, 0.625, 1.0, 0.375, 1.0, 0.625, 0.0, 0.875, 0.0, 0.875, 0.25, 0.625, 0.25, 0.125, 0.0, 0.375, 0.0, 0.375, 0.25, 0.125, 0.25, 0.375, 0.0, 0.625, 0.0, 0.625, 0.25, 0.375, 0.25, 0.375, 0.25, 0.625, 0.25, 0.625, 0.5, 0.375, 0.5, 0.375, 0.5, 0.625, 0.5, 0.625, 0.75, 0.375, 0.75, 0.375, 0.75, 0.625, 0.75, 0.625, 1.0, 0.375, 1.0, 0.625, 0.0, 0.875, 0.0, 0.875, 0.25, 0.625, 0.25, 0.125, 0.0, 0.375, 0.0, 0.375, 0.25, 0.125, 0.25, 0.375, 0.0, 0.625, 0.0, 0.625, 0.25, 0.375, 0.25, 0.375, 0.25, 0.625, 0.25, 0.625, 0.5, 0.375, 0.5, 0.375, 0.5, 0.625, 0.5, 0.625, 0.75, 0.375, 0.75, 0.375, 0.75, 0.625, 0.75, 0.625, 1.0, 0.375, 1.0, 0.625, 0.0, 0.875, 0.0, 0.875, 0.25, 0.625, 0.25, 0.125, 0.0, 0.375, 0.0, 0.375, 0.25, 0.125, 0.25, 0.375, 0.628, 0.4062, 0.628, 0.4062, 0.6884, 0.375, 0.6884, 0.4062, 0.628, 0.4375, 0.628, 0.4375, 0.6884, 0.4062, 0.6884, 0.4375, 0.628, 0.4688, 0.628, 0.4688, 0.6884, 0.4375, 0.6884, 0.4688, 0.628, 0.5, 0.628, 0.5, 0.6884, 0.4688, 0.6884, 0.5, 0.628, 0.5312, 0.628, 0.5312, 0.6884, 0.5, 0.6884, 0.5312, 0.628, 0.5625, 0.628, 0.5625, 0.6884, 0.5312, 0.6884, 0.5625, 0.628, 0.5938, 0.628, 0.5938, 0.6884, 0.5625, 0.6884, 0.5938, 0.628, 0.625, 0.628, 0.625, 0.6884, 0.5938, 0.6884, 0.5, 1.49e-08, 0.6105, 0.04576, 0.5, 0.15, 0.3895, 0.04576, 0.5, 1.49e-08, 0.5, 0.15, 0.3438, 0.1562, 0.3895, 0.04576, 0.5, 0.15, 0.3895, 0.2667, 0.3438, 0.1562, 0.5, 0.15, 0.5, 0.3125, 0.3895, 0.2667, 0.5, 0.15, 0.6105, 0.2667, 0.5, 0.3125, 0.5, 0.15, 0.6562, 0.1562, 0.6105, 0.2667, 0.5, 0.15, 0.6105, 0.04576, 0.6562, 0.1562, 0.5, 0.15, 0.6105, 0.9542, 0.5, 1.0, 0.5, 0.8375, 0.5, 1.0, 0.3895, 0.9542, 0.5, 0.8375, 0.3895, 0.9542, 0.3438, 0.8438, 0.5, 0.8375, 0.3438, 0.8438, 0.3895, 0.7333, 0.5, 0.8375, 0.3895, 0.7333, 0.5, 0.6875, 0.5, 0.8375, 0.5, 0.6875, 0.6105, 0.7333, 0.5, 0.8375, 0.6105, 0.7333, 0.6562, 0.8438, 0.5, 0.8375, 0.6562, 0.8438, 0.6105, 0.9542, 0.5, 0.8375, 0.375, 0.5538, 0.4062, 0.5538, 0.4062, 0.628, 0.375, 0.628, 0.4062, 0.5538, 0.4375, 0.5538, 0.4375, 0.628, 0.4062, 0.628, 0.4375, 0.5538, 0.4688, 0.5538, 0.4688, 0.628, 0.4375, 0.628, 0.4688, 0.5538, 0.5, 0.5538, 0.5, 0.628, 0.4688, 0.628, 0.5, 0.5538, 0.5312, 0.5538, 0.5312, 0.628, 0.5, 0.628, 0.5312, 0.5538, 0.5625, 0.5538, 0.5625, 0.628, 0.5312, 0.628, 0.5625, 0.5538, 0.5938, 0.5538, 0.5938, 0.628, 0.5625, 0.628, 0.5938, 0.5538, 0.625, 0.5538, 0.625, 0.628, 0.5938, 0.628, 0.375, 0.4705, 0.4062, 0.4705, 0.4062, 0.5538, 0.375, 0.5538, 0.4062, 0.4705, 0.4375, 0.4705, 0.4375, 0.5538, 0.4062, 0.5538, 0.4375, 0.4705, 0.4688, 0.4705, 0.4688, 0.5538, 0.4375, 0.5538, 0.4688, 0.4705, 0.5, 0.4705, 0.5, 0.5538, 0.4688, 0.5538, 0.5, 0.4705, 0.5312, 0.4705, 0.5312, 0.5538, 0.5, 0.5538, 0.5312, 0.4705, 0.5625, 0.4705, 0.5625, 0.5538, 0.5312, 0.5538, 0.5625, 0.4705, 0.5938, 0.4705, 0.5938, 0.5538, 0.5625, 0.5538, 0.5938, 0.4705, 0.625, 0.4705, 0.625, 0.5538, 0.5938, 0.5538, 0.375, 0.3659, 0.4062, 0.3659, 0.4062, 0.4705, 0.375, 0.4705, 0.4062, 0.3659, 0.4375, 0.3659, 0.4375, 0.4705, 0.4062, 0.4705, 0.4375, 0.3659, 0.4688, 0.3659, 0.4688, 0.4705, 0.4375, 0.4705, 0.4688, 0.3659, 0.5, 0.3659, 0.5, 0.4705, 0.4688, 0.4705, 0.5, 0.3659, 0.5312, 0.3659, 0.5312, 0.4705, 0.5, 0.4705, 0.5312, 0.3659, 0.5625, 0.3659, 0.5625, 0.4705, 0.5312, 0.4705, 0.5625, 0.3659, 0.5938, 0.3659, 0.5938, 0.4705, 0.5625, 0.4705, 0.5938, 0.3659, 0.625, 0.3659, 0.625, 0.4705, 0.5938, 0.4705, 0.375, 0.3125, 0.4062, 0.3125, 0.4062, 0.3659, 0.375, 0.3659, 0.4062, 0.3125, 0.4375, 0.3125, 0.4375, 0.3659, 0.4062, 0.3659, 0.4375, 0.3125, 0.4688, 0.3125, 0.4688, 0.3659, 0.4375, 0.3659, 0.4688, 0.3125, 0.5, 0.3125, 0.5, 0.3659, 0.4688, 0.3659, 0.5, 0.3125, 0.5312, 0.3125, 0.5312, 0.3659, 0.5, 0.3659, 0.5312, 0.3125, 0.5625, 0.3125, 0.5625, 0.3659, 0.5312, 0.3659, 0.5625, 0.3125, 0.5938, 0.3125, 0.5938, 0.3659, 0.5625, 0.3659, 0.5938, 0.3125, 0.625, 0.3125, 0.625, 0.3659, 0.5938, 0.3659, 0.375, 0.628, 0.4062, 0.628, 0.4062, 0.6884, 0.375, 0.6884, 0.4062, 0.628, 0.4375, 0.628, 0.4375, 0.6884, 0.4062, 0.6884, 0.4375, 0.628, 0.4688, 0.628, 0.4688, 0.6884, 0.4375, 0.6884, 0.4688, 0.628, 0.5, 0.628, 0.5, 0.6884, 0.4688, 0.6884, 0.5, 0.628, 0.5312, 0.628, 0.5312, 0.6884, 0.5, 0.6884, 0.5312, 0.628, 0.5625, 0.628, 0.5625, 0.6884, 0.5312, 0.6884, 0.5625, 0.628, 0.5938, 0.628, 0.5938, 0.6884, 0.5625, 0.6884, 0.5938, 0.628, 0.625, 0.628, 0.625, 0.6884, 0.5938, 0.6884, 0.5, 1.49e-08, 0.6105, 0.04576, 0.5, 0.15, 0.3895, 0.04576, 0.5, 1.49e-08, 0.5, 0.15, 0.3438, 0.1562, 0.3895, 0.04576, 0.5, 0.15, 0.3895, 0.2667, 0.3438, 0.1562, 0.5, 0.15, 0.5, 0.3125, 0.3895, 0.2667, 0.5, 0.15, 0.6105, 0.2667, 0.5, 0.3125, 0.5, 0.15, 0.6562, 0.1562, 0.6105, 0.2667, 0.5, 0.15, 0.6105, 0.04576, 0.6562, 0.1562, 0.5, 0.15, 0.6105, 0.9542, 0.5, 1.0, 0.5, 0.8375, 0.5, 1.0, 0.3895, 0.9542, 0.5, 0.8375, 0.3895, 0.9542, 0.3438, 0.8438, 0.5, 0.8375, 0.3438, 0.8438, 0.3895, 0.7333, 0.5, 0.8375, 0.3895, 0.7333, 0.5, 0.6875, 0.5, 0.8375, 0.5, 0.6875, 0.6105, 0.7333, 0.5, 0.8375, 0.6105, 0.7333, 0.6562, 0.8438, 0.5, 0.8375, 0.6562, 0.8438, 0.6105, 0.9542, 0.5, 0.8375, 0.375, 0.5538, 0.4062, 0.5538, 0.4062, 0.628, 0.375, 0.628, 0.4062, 0.5538, 0.4375, 0.5538, 0.4375, 0.628, 0.4062, 0.628, 0.4375, 0.5538, 0.4688, 0.5538, 0.4688, 0.628, 0.4375, 0.628, 0.4688, 0.5538, 0.5, 0.5538, 0.5, 0.628, 0.4688, 0.628, 0.5, 0.5538, 0.5312, 0.5538, 0.5312, 0.628, 0.5, 0.628, 0.5312, 0.5538, 0.5625, 0.5538, 0.5625, 0.628, 0.5312, 0.628, 0.5625, 0.5538, 0.5938, 0.5538, 0.5938, 0.628, 0.5625, 0.628, 0.5938, 0.5538, 0.625, 0.5538, 0.625, 0.628, 0.5938, 0.628, 0.375, 0.4705, 0.4062, 0.4705, 0.4062, 0.5538, 0.375, 0.5538, 0.4062, 0.4705, 0.4375, 0.4705, 0.4375, 0.5538, 0.4062, 0.5538, 0.4375, 0.4705, 0.4688, 0.4705, 0.4688, 0.5538, 0.4375, 0.5538, 0.4688, 0.4705, 0.5, 0.4705, 0.5, 0.5538, 0.4688, 0.5538, 0.5, 0.4705, 0.5312, 0.4705, 0.5312, 0.5538, 0.5, 0.5538, 0.5312, 0.4705, 0.5625, 0.4705, 0.5625, 0.5538, 0.5312, 0.5538, 0.5625, 0.4705, 0.5938, 0.4705, 0.5938, 0.5538, 0.5625, 0.5538, 0.5938, 0.4705, 0.625, 0.4705, 0.625, 0.5538, 0.5938, 0.5538, 0.375, 0.3659, 0.4062, 0.3659, 0.4062, 0.4705, 0.375, 0.4705, 0.4062, 0.3659, 0.4375, 0.3659, 0.4375, 0.4705, 0.4062, 0.4705, 0.4375, 0.3659, 0.4688, 0.3659, 0.4688, 0.4705, 0.4375, 0.4705, 0.4688, 0.3659, 0.5, 0.3659, 0.5, 0.4705, 0.4688, 0.4705, 0.5, 0.3659, 0.5312, 0.3659, 0.5312, 0.4705, 0.5, 0.4705, 0.5312, 0.3659, 0.5625, 0.3659, 0.5625, 0.4705, 0.5312, 0.4705, 0.5625, 0.3659, 0.5938, 0.3659, 0.5938, 0.4705, 0.5625, 0.4705, 0.5938, 0.3659, 0.625, 0.3659, 0.625, 0.4705, 0.5938, 0.4705, 0.375, 0.3125, 0.4062, 0.3125, 0.4062, 0.3659, 0.375, 0.3659, 0.4062, 0.3125, 0.4375, 0.3125, 0.4375, 0.3659, 0.4062, 0.3659, 0.4375, 0.3125, 0.4688, 0.3125, 0.4688, 0.3659, 0.4375, 0.3659, 0.4688, 0.3125, 0.5, 0.3125, 0.5, 0.3659, 0.4688, 0.3659, 0.5, 0.3125, 0.5312, 0.3125, 0.5312, 0.3659, 0.5, 0.3659, 0.5312, 0.3125, 0.5625, 0.3125, 0.5625, 0.3659, 0.5312, 0.3659, 0.5625, 0.3125, 0.5938, 0.3125, 0.5938, 0.3659, 0.5625, 0.3659, 0.5938, 0.3125, 0.625, 0.3125, 0.625, 0.3659, 0.5938, 0.3659, 0.375, 0.628, 0.4062, 0.628, 0.4062, 0.6884, 0.375, 0.6884, 0.4062, 0.628, 0.4375, 0.628, 0.4375, 0.6884, 0.4062, 0.6884, 0.4375, 0.628, 0.4688, 0.628, 0.4688, 0.6884, 0.4375, 0.6884, 0.4688, 0.628, 0.5, 0.628, 0.5, 0.6884, 0.4688, 0.6884, 0.5, 0.628, 0.5312, 0.628, 0.5312, 0.6884, 0.5, 0.6884, 0.5312, 0.628, 0.5625, 0.628, 0.5625, 0.6884, 0.5312, 0.6884, 0.5625, 0.628, 0.5938, 0.628, 0.5938, 0.6884, 0.5625, 0.6884, 0.5938, 0.628, 0.625, 0.628, 0.625, 0.6884, 0.5938, 0.6884, 0.5, 1.49e-08, 0.6105, 0.04576, 0.5, 0.15, 0.3895, 0.04576, 0.5, 1.49e-08, 0.5, 0.15, 0.3438, 0.1562, 0.3895, 0.04576, 0.5, 0.15, 0.3895, 0.2667, 0.3438, 0.1562, 0.5, 0.15, 0.5, 0.3125, 0.3895, 0.2667, 0.5, 0.15, 0.6105, 0.2667, 0.5, 0.3125, 0.5, 0.15, 0.6562, 0.1562, 0.6105, 0.2667, 0.5, 0.15, 0.6105, 0.04576, 0.6562, 0.1562, 0.5, 0.15, 0.6105, 0.9542, 0.5, 1.0, 0.5, 0.8375, 0.5, 1.0, 0.3895, 0.9542, 0.5, 0.8375, 0.3895, 0.9542, 0.3438, 0.8438, 0.5, 0.8375, 0.3438, 0.8438, 0.3895, 0.7333, 0.5, 0.8375, 0.3895, 0.7333, 0.5, 0.6875, 0.5, 0.8375, 0.5, 0.6875, 0.6105, 0.7333, 0.5, 0.8375, 0.6105, 0.7333, 0.6562, 0.8438, 0.5, 0.8375, 0.6562, 0.8438, 0.6105, 0.9542, 0.5, 0.8375, 0.375, 0.5538, 0.4062, 0.5538, 0.4062, 0.628, 0.375, 0.628, 0.4062, 0.5538, 0.4375, 0.5538, 0.4375, 0.628, 0.4062, 0.628, 0.4375, 0.5538, 0.4688, 0.5538, 0.4688, 0.628, 0.4375, 0.628, 0.4688, 0.5538, 0.5, 0.5538, 0.5, 0.628, 0.4688, 0.628, 0.5, 0.5538, 0.5312, 0.5538, 0.5312, 0.628, 0.5, 0.628, 0.5312, 0.5538, 0.5625, 0.5538, 0.5625, 0.628, 0.5312, 0.628, 0.5625, 0.5538, 0.5938, 0.5538, 0.5938, 0.628, 0.5625, 0.628, 0.5938, 0.5538, 0.625, 0.5538, 0.625, 0.628, 0.5938, 0.628, 0.375, 0.4705, 0.4062, 0.4705, 0.4062, 0.5538, 0.375, 0.5538, 0.4062, 0.4705, 0.4375, 0.4705, 0.4375, 0.5538, 0.4062, 0.5538, 0.4375, 0.4705, 0.4688, 0.4705, 0.4688, 0.5538, 0.4375, 0.5538, 0.4688, 0.4705, 0.5, 0.4705, 0.5, 0.5538, 0.4688, 0.5538, 0.5, 0.4705, 0.5312, 0.4705, 0.5312, 0.5538, 0.5, 0.5538, 0.5312, 0.4705, 0.5625, 0.4705, 0.5625, 0.5538, 0.5312, 0.5538, 0.5625, 0.4705, 0.5938, 0.4705, 0.5938, 0.5538, 0.5625, 0.5538, 0.5938, 0.4705, 0.625, 0.4705, 0.625, 0.5538, 0.5938, 0.5538, 0.375, 0.3659, 0.4062, 0.3659, 0.4062, 0.4705, 0.375, 0.4705, 0.4062, 0.3659, 0.4375, 0.3659, 0.4375, 0.4705, 0.4062, 0.4705, 0.4375, 0.3659, 0.4688, 0.3659, 0.4688, 0.4705, 0.4375, 0.4705, 0.4688, 0.3659, 0.5, 0.3659, 0.5, 0.4705, 0.4688, 0.4705, 0.5, 0.3659, 0.5312, 0.3659, 0.5312, 0.4705, 0.5, 0.4705, 0.5312, 0.3659, 0.5625, 0.3659, 0.5625, 0.4705, 0.5312, 0.4705, 0.5625, 0.3659, 0.5938, 0.3659, 0.5938, 0.4705, 0.5625, 0.4705, 0.5938, 0.3659, 0.625, 0.3659, 0.625, 0.4705, 0.5938, 0.4705, 0.375, 0.3125, 0.4062, 0.3125, 0.4062, 0.3659, 0.375, 0.3659, 0.4062, 0.3125, 0.4375, 0.3125, 0.4375, 0.3659, 0.4062, 0.3659, 0.4375, 0.3125, 0.4688, 0.3125, 0.4688, 0.3659, 0.4375, 0.3659, 0.4688, 0.3125, 0.5, 0.3125, 0.5, 0.3659, 0.4688, 0.3659, 0.5, 0.3125, 0.5312, 0.3125, 0.5312, 0.3659, 0.5, 0.3659, 0.5312, 0.3125, 0.5625, 0.3125, 0.5625, 0.3659, 0.5312, 0.3659, 0.5625, 0.3125, 0.5938, 0.3125, 0.5938, 0.3659, 0.5625, 0.3659, 0.5938, 0.3125, 0.625, 0.3125, 0.625, 0.3659, 0.5938, 0.3659, 0.375, 0.628, 0.4062, 0.628, 0.4062, 0.6884, 0.375, 0.6884, 0.4062, 0.628, 0.4375, 0.628, 0.4375, 0.6884, 0.4062, 0.6884, 0.4375, 0.628, 0.4688, 0.628, 0.4688, 0.6884, 0.4375, 0.6884, 0.4688, 0.628, 0.5, 0.628, 0.5, 0.6884, 0.4688, 0.6884, 0.5, 0.628, 0.5312, 0.628, 0.5312, 0.6884, 0.5, 0.6884, 0.5312, 0.628, 0.5625, 0.628, 0.5625, 0.6884, 0.5312, 0.6884, 0.5625, 0.628, 0.5938, 0.628, 0.5938, 0.6884, 0.5625, 0.6884, 0.5938, 0.628, 0.625, 0.628, 0.625, 0.6884, 0.5938, 0.6884, 0.5, 1.49e-08, 0.6105, 0.04576, 0.5, 0.15, 0.3895, 0.04576, 0.5, 1.49e-08, 0.5, 0.15, 0.3438, 0.1562, 0.3895, 0.04576, 0.5, 0.15, 0.3895, 0.2667, 0.3438, 0.1562, 0.5, 0.15, 0.5, 0.3125, 0.3895, 0.2667, 0.5, 0.15, 0.6105, 0.2667, 0.5, 0.3125, 0.5, 0.15, 0.6562, 0.1562, 0.6105, 0.2667, 0.5, 0.15, 0.6105, 0.04576, 0.6562, 0.1562, 0.5, 0.15, 0.6105, 0.9542, 0.5, 1.0, 0.5, 0.8375, 0.5, 1.0, 0.3895, 0.9542, 0.5, 0.8375, 0.3895, 0.9542, 0.3438, 0.8438, 0.5, 0.8375, 0.3438, 0.8438, 0.3895, 0.7333, 0.5, 0.8375, 0.3895, 0.7333, 0.5, 0.6875, 0.5, 0.8375, 0.5, 0.6875, 0.6105, 0.7333, 0.5, 0.8375, 0.6105, 0.7333, 0.6562, 0.8438, 0.5, 0.8375, 0.6562, 0.8438, 0.6105, 0.9542, 0.5, 0.8375, 0.375, 0.5538, 0.4062, 0.5538, 0.4062, 0.628, 0.375, 0.628, 0.4062, 0.5538, 0.4375, 0.5538, 0.4375, 0.628, 0.4062, 0.628, 0.4375, 0.5538, 0.4688, 0.5538, 0.4688, 0.628, 0.4375, 0.628, 0.4688, 0.5538, 0.5, 0.5538, 0.5, 0.628, 0.4688, 0.628, 0.5, 0.5538, 0.5312, 0.5538, 0.5312, 0.628, 0.5, 0.628, 0.5312, 0.5538, 0.5625, 0.5538, 0.5625, 0.628, 0.5312, 0.628, 0.5625, 0.5538, 0.5938, 0.5538, 0.5938, 0.628, 0.5625, 0.628, 0.5938, 0.5538, 0.625, 0.5538, 0.625, 0.628, 0.5938, 0.628, 0.375, 0.4705, 0.4062, 0.4705, 0.4062, 0.5538, 0.375, 0.5538, 0.4062, 0.4705, 0.4375, 0.4705, 0.4375, 0.5538, 0.4062, 0.5538, 0.4375, 0.4705, 0.4688, 0.4705, 0.4688, 0.5538, 0.4375, 0.5538, 0.4688, 0.4705, 0.5, 0.4705, 0.5, 0.5538, 0.4688, 0.5538, 0.5, 0.4705, 0.5312, 0.4705, 0.5312, 0.5538, 0.5, 0.5538, 0.5312, 0.4705, 0.5625, 0.4705, 0.5625, 0.5538, 0.5312, 0.5538, 0.5625, 0.4705, 0.5938, 0.4705, 0.5938, 0.5538, 0.5625, 0.5538, 0.5938, 0.4705, 0.625, 0.4705, 0.625, 0.5538, 0.5938, 0.5538, 0.375, 0.3659, 0.4062, 0.3659, 0.4062, 0.4705, 0.375, 0.4705, 0.4062, 0.3659, 0.4375, 0.3659, 0.4375, 0.4705, 0.4062, 0.4705, 0.4375, 0.3659, 0.4688, 0.3659, 0.4688, 0.4705, 0.4375, 0.4705, 0.4688, 0.3659, 0.5, 0.3659, 0.5, 0.4705, 0.4688, 0.4705, 0.5, 0.3659, 0.5312, 0.3659, 0.5312, 0.4705, 0.5, 0.4705, 0.5312, 0.3659, 0.5625, 0.3659, 0.5625, 0.4705, 0.5312, 0.4705, 0.5625, 0.3659, 0.5938, 0.3659, 0.5938, 0.4705, 0.5625, 0.4705, 0.5938, 0.3659, 0.625, 0.3659, 0.625, 0.4705, 0.5938, 0.4705, 0.375, 0.3125, 0.4062, 0.3125, 0.4062, 0.3659, 0.375, 0.3659, 0.4062, 0.3125, 0.4375, 0.3125, 0.4375, 0.3659, 0.4062, 0.3659, 0.4375, 0.3125, 0.4688, 0.3125, 0.4688, 0.3659, 0.4375, 0.3659, 0.4688, 0.3125, 0.5, 0.3125, 0.5, 0.3659, 0.4688, 0.3659, 0.5, 0.3125, 0.5312, 0.3125, 0.5312, 0.3659, 0.5, 0.3659, 0.5312, 0.3125, 0.5625, 0.3125, 0.5625, 0.3659, 0.5312, 0.3659, 0.5625, 0.3125, 0.5938, 0.3125, 0.5938, 0.3659, 0.5625, 0.3659, 0.5938, 0.3125, 0.625, 0.3125, 0.625, 0.3659, 0.5938, 0.3659])
me_mesh.materials.append(mat_green)
me_mesh.use_remesh_fix_poles = True
me_mesh.use_remesh_preserve_attributes = False
me_mesh.use_mirror_vertex_groups = False
me_mesh.update()
me_mesh.normals_split_custom_set([tuple(v) for v in zip(*[iter([0.3825, -0.02979, -0.9235, 0.3825, -0.03137, -0.9234, 0.3827, -7.415e-08, -0.9239, 0.3827, -7.415e-08, -0.9239, -0.3825, 0.02979, -0.9235, -0.3825, 0.03138, -0.9234, -0.3827, 0.0, -0.9239, -0.3827, 0.0, -0.9239, -0.9214, 0.07297, -0.3817, -0.9213, 0.07455, -0.3816, -0.9239, 0.0, -0.3827, -0.9239, 0.0, -0.3827, -0.9213, 0.07455, 0.3816, -0.9214, 0.07297, 0.3817, -0.9239, 0.0, 0.3827, -0.9239, 0.0, 0.3827, -0.3825, 0.03138, 0.9234, -0.3825, 0.02979, 0.9235, -0.3827, 0.0, 0.9239, -0.3827, 0.0, 0.9239, 0.3825, -0.03137, 0.9234, 0.3825, -0.02979, 0.9235, 0.3827, -7.415e-08, 0.9239, 0.3827, -7.415e-08, 0.9239, 0.9213, -0.07454, 0.3816, 0.9214, -0.07297, 0.3817, 0.9239, -1.483e-07, 0.3827, 0.9239, -1.483e-07, 0.3827, 0.9214, -0.07297, -0.3817, 0.9213, -0.07454, -0.3816, 0.9239, -1.483e-07, -0.3827, 0.9239, -1.483e-07, -0.3827, 0.0, -1.0, 0.0, 0.0, -1.0, 0.0, 0.0, -1.0, -4.659e-07, 0.0, -1.0, 0.0, 0.0, -1.0, 0.0, 0.0, -1.0, -4.659e-07, 0.0, -1.0, 0.0, 0.0, -1.0, 0.0, 0.0, -1.0, -4.659e-07, 0.0, -1.0, 0.0, 0.0, -1.0, 0.0, 0.0, -1.0, -4.659e-07, 0.0, -1.0, 0.0, 0.0, -1.0, 0.0, 0.0, -1.0, -4.659e-07, 0.0, -1.0, -1.864e-06, 0.0, -1.0, 0.0, 0.0, -1.0, -4.659e-07, 0.0, -1.0, -1.864e-06, 0.0, -1.0, -1.864e-06, 0.0, -1.0, -4.659e-07, 0.0, -1.0, 0.0, 0.0, -1.0, -1.864e-06, 0.0, -1.0, -4.659e-07, 0.0, 1.0, 0.0, 0.0, 1.0, 0.0, 0.0, 1.0, 0.0, 0.0, 1.0, 0.0, 0.0, 1.0, 0.0, 0.0, 1.0, 0.0, 0.0, 1.0, 0.0, 0.0, 1.0, 0.0, 0.0, 1.0, 0.0, 0.0, 1.0, 0.0, 0.0, 1.0, 0.0, 0.0, 1.0, 0.0, 0.0, 1.0, 0.0, 0.0, 1.0, 0.0, 0.0, 1.0, 0.0, 0.0, 1.0, 0.0, 0.0, 1.0, 0.0, 0.0, 1.0, 0.0, 0.0, 1.0, 0.0, 0.0, 1.0, 0.0, 0.0, 1.0, 0.0, 0.0, 1.0, 0.0, 0.0, 1.0, 0.0, 0.0, 1.0, 0.0, 0.3821, 0.05372, -0.9225, 0.3826, 0.01873, -0.9237, 0.3825, -0.03137, -0.9234, 0.3825, -0.02979, -0.9235, -0.3821, -0.05374, -0.9225, -0.3826, -0.01874, -0.9237, -0.3825, 0.03138, -0.9234, -0.3825, 0.02979, -0.9235, -0.9184, -0.1086, -0.3804, -0.9212, -0.07638, -0.3816, -0.9213, 0.07455, -0.3816, -0.9214, 0.07297, -0.3817, -0.9212, -0.07638, 0.3816, -0.9184, -0.1086, 0.3804, -0.9214, 0.07297, 0.3817, -0.9213, 0.07455, 0.3816, -0.3826, -0.01874, 0.9237, -0.3821, -0.05374, 0.9225, -0.3825, 0.02979, 0.9235, -0.3825, 0.03138, 0.9234, 0.3826, 0.01873, 0.9237, 0.3821, 0.05372, 0.9225, 0.3825, -0.02979, 0.9235, 0.3825, -0.03137, 0.9234, 0.9212, 0.07638, 0.3816, 0.9184, 0.1086, 0.3804, 0.9214, -0.07297, 0.3817, 0.9213, -0.07454, 0.3816, 0.9184, 0.1086, -0.3804, 0.9212, 0.07638, -0.3816, 0.9213, -0.07454, -0.3816, 0.9214, -0.07297, -0.3817, 0.3818, 0.06785, -0.9218, 0.3803, 0.1113, -0.9181, 0.3826, 0.01873, -0.9237, 0.3821, 0.05372, -0.9225, -0.3818, -0.06789, -0.9217, -0.3803, -0.1113, -0.9181, -0.3826, -0.01874, -0.9237, -0.3821, -0.05374, -0.9225, -0.9049, -0.2019, -0.3748, -0.897, -0.2393, -0.3716, -0.9212, -0.07638, -0.3816, -0.9184, -0.1086, -0.3804, -0.897, -0.2393, 0.3716, -0.9049, -0.2019, 0.3748, -0.9184, -0.1086, 0.3804, -0.9212, -0.07638, 0.3816, -0.3803, -0.1113, 0.9181, -0.3818, -0.06789, 0.9217, -0.3821, -0.05374, 0.9225, -0.3826, -0.01874, 0.9237, 0.3803, 0.1113, 0.9181, 0.3818, 0.0679, 0.9217, 0.3821, 0.05372, 0.9225, 0.3826, 0.01873, 0.9237, 0.897, 0.2393, 0.3716, 0.9049, 0.2019, 0.3748, 0.9184, 0.1086, 0.3804, 0.9212, 0.07638, 0.3816, 0.9049, 0.2019, -0.3748, 0.897, 0.2393, -0.3716, 0.9212, 0.07638, -0.3816, 0.9184, 0.1086, -0.3804, 0.3826, -0.02599, -0.9236, 0.3826, -0.02433, -0.9236, 0.3803, 0.1113, -0.9181, 0.3818, 0.06785, -0.9218, -0.3826, 0.02602, -0.9236, -0.3826, 0.02432, -0.9236, -0.3803, -0.1113, -0.9181, -0.3818, -0.06789, -0.9217, -0.9221, 0.0617, -0.382, -0.9222, 0.06001, -0.382, -0.897, -0.2393, -0.3716, -0.9049, -0.2019, -0.3748, -0.9222, 0.06001, 0.382, -0.9221, 0.06166, 0.382, -0.9049, -0.2019, 0.3748, -0.897, -0.2393, 0.3716, -0.3826, 0.02436, 0.9236, -0.3826, 0.02602, 0.9236, -0.3818, -0.06789, 0.9217, -0.3803, -0.1113, 0.9181, 0.3826, -0.02438, 0.9236, 0.3826, -0.02604, 0.9236, 0.3818, 0.0679, 0.9217, 0.3803, 0.1113, 0.9181, 0.9222, -0.05996, 0.382, 0.9221, -0.0617, 0.382, 0.9049, 0.2019, 0.3748, 0.897, 0.2393, 0.3716, 0.9221, -0.06165, -0.382, 0.9222, -0.05996, -0.382, 0.897, 0.2393, -0.3716, 0.9049, 0.2019, -0.3748, 0.3827, 0.0, -0.9239, 0.3827, 0.0, -0.9239, 0.3826, -0.02433, -0.9236, 0.3826, -0.02599, -0.9236, -0.3827, 0.0, -0.9239, -0.3827, 0.0, -0.9239, -0.3826, 0.02432, -0.9236, -0.3826, 0.02602, -0.9236, -0.9239, 0.0, -0.3827, -0.9239, 0.0, -0.3827, -0.9222, 0.06001, -0.382, -0.9221, 0.0617, -0.382, -0.9239, 0.0, 0.3827, -0.9239, 0.0, 0.3827, -0.9221, 0.06166, 0.382, -0.9222, 0.06001, 0.382, -0.3827, 0.0, 0.9239, -0.3827, 0.0, 0.9239, -0.3826, 0.02602, 0.9236, -0.3826, 0.02436, 0.9236, 0.3827, 0.0, 0.9239, 0.3827, 0.0, 0.9239, 0.3826, -0.02604, 0.9236, 0.3826, -0.02438, 0.9236, 0.9239, 0.0, 0.3827, 0.9239, 0.0, 0.3827, 0.9221, -0.0617, 0.382, 0.9222, -0.05996, 0.382, 0.9239, 0.0, -0.3827, 0.9239, 0.0, -0.3827, 0.9222, -0.05996, -0.382, 0.9221, -0.06165, -0.382, 0.3826, -0.0195, -0.9237, 0.3826, -0.02292, -0.9236, 0.3814, 0.08118, -0.9208, 0.3814, 0.08118, -0.9208, -0.3826, 0.01951, -0.9237, -0.3826, 0.02288, -0.9236, -0.3814, -0.08118, -0.9208, -0.3814, -0.08118, -0.9208, -0.9227, 0.05, -0.3822, -0.9226, 0.05324, -0.3821, -0.9065, -0.1929, -0.3755, -0.9065, -0.1929, -0.3755, -0.9226, 0.05324, 0.3821, -0.9227, 0.05, 0.3822, -0.9065, -0.1929, 0.3755, -0.9065, -0.1929, 0.3755, -0.3826, 0.02288, 0.9236, -0.3826, 0.01951, 0.9237, -0.3814, -0.08118, 0.9208, -0.3814, -0.08118, 0.9208, 0.3826, -0.02287, 0.9236, 0.3826, -0.0195, 0.9237, 0.3814, 0.08118, 0.9208, 0.3814, 0.08118, 0.9208, 0.9226, -0.05321, 0.3821, 0.9227, -0.04999, 0.3822, 0.9065, 0.1929, 0.3755, 0.9065, 0.1929, 0.3755, 0.9227, -0.04999, -0.3822, 0.9226, -0.05327, -0.3821, 0.9065, 0.1929, -0.3755, 0.9065, 0.1929, -0.3755, 0.0, -1.0, 0.0, 0.0, -1.0, 0.0, 0.0, -1.0, 0.0, 0.0, -1.0, 0.0, 0.0, -1.0, 0.0, 0.0, -1.0, 0.0, 0.0, -1.0, 0.0, 0.0, -1.0, 0.0, 0.0, -1.0, 0.0, 0.0, -1.0, 0.0, 0.0, -1.0, 0.0, 0.0, -1.0, 0.0, 0.0, -1.0, 0.0, 0.0, -1.0, 0.0, 0.0, -1.0, 0.0, 0.0, -1.0, 0.0, 0.0, -1.0, 0.0, 0.0, -1.0, 0.0, 0.0, -1.0, 0.0, 0.0, -1.0, 0.0, 0.0, -1.0, 0.0, 0.0, -1.0, 0.0, 0.0, -1.0, 0.0, 0.0, -1.0, 0.0, 0.0, 1.0, 0.0, 0.0, 1.0, 0.0, 0.0, 1.0, -1.82e-09, 0.0, 1.0, 0.0, 0.0, 1.0, 0.0, 0.0, 1.0, -1.82e-09, 0.0, 1.0, 0.0, 0.0, 1.0, 0.0, 0.0, 1.0, -1.82e-09, 0.0, 1.0, 0.0, 0.0, 1.0, 0.0, 0.0, 1.0, -1.82e-09, 0.0, 1.0, 0.0, 0.0, 1.0, 0.0, 0.0, 1.0, -1.82e-09, 0.0, 1.0, 0.0, 0.0, 1.0, -7.28e-09, 0.0, 1.0, -1.82e-09, 0.0, 1.0, -7.28e-09, 0.0, 1.0, -7.28e-09, 0.0, 1.0, -1.82e-09, 0.0, 1.0, -7.28e-09, 0.0, 1.0, 0.0, 0.0, 1.0, -1.82e-09, 0.3827, 0.00549, -0.9239, 0.3827, -0.003994, -0.9239, 0.3826, -0.02292, -0.9236, 0.3826, -0.0195, -0.9237, -0.3827, -0.005534, -0.9239, -0.3827, 0.003956, -0.9239, -0.3826, 0.02288, -0.9236, -0.3826, 0.01951, -0.9237, -0.9238, -0.008061, -0.3827, -0.9239, 0.0007444, -0.3827, -0.9226, 0.05324, -0.3821, -0.9227, 0.05, -0.3822, -0.9239, 0.0007444, 0.3827, -0.9238, -0.008061, 0.3827, -0.9227, 0.05, 0.3822, -0.9226, 0.05324, 0.3821, -0.3827, 0.003956, 0.9239, -0.3827, -0.005483, 0.9239, -0.3826, 0.01951, 0.9237, -0.3826, 0.02288, 0.9236, 0.3827, -0.003994, 0.9239, 0.3827, 0.00549, 0.9239, 0.3826, -0.0195, 0.9237, 0.3826, -0.02287, 0.9236, 0.9239, -0.0007764, 0.3827, 0.9238, 0.008105, 0.3827, 0.9227, -0.04999, 0.3822, 0.9226, -0.05321, 0.3821, 0.9238, 0.008105, -0.3827, 0.9239, -0.0007764, -0.3827, 0.9226, -0.05327, -0.3821, 0.9227, -0.04999, -0.3822, 0.3821, 0.05372, -0.9225, 0.3817, 0.07021, -0.9216, 0.3827, -0.003994, -0.9239, 0.3827, 0.00549, -0.9239, -0.3821, -0.0537, -0.9225, -0.3817, -0.07025, -0.9216, -0.3827, 0.003956, -0.9239, -0.3827, -0.005534, -0.9239, -0.9144, -0.1432, -0.3787, -0.9122, -0.1585, -0.3778, -0.9239, 0.0007444, -0.3827, -0.9238, -0.008061, -0.3827, -0.9122, -0.1585, 0.3778, -0.9144, -0.1432, 0.3787, -0.9238, -0.008061, 0.3827, -0.9239, 0.0007444, 0.3827, -0.3817, -0.07025, 0.9216, -0.3821, -0.0537, 0.9225, -0.3827, -0.005483, 0.9239, -0.3827, 0.003956, 0.9239, 0.3817, 0.07026, 0.9216, 0.3821, 0.05372, 0.9225, 0.3827, 0.00549, 0.9239, 0.3827, -0.003994, 0.9239, 0.9122, 0.1585, 0.3778, 0.9144, 0.1432, 0.3787, 0.9238, 0.008105, 0.3827, 0.9239, -0.0007764, 0.3827, 0.9144, 0.1432, -0.3787, 0.9122, 0.1585, -0.3778, 0.9239, -0.0007764, -0.3827, 0.9238, 0.008105, -0.3827, 0.3826, -0.02604, -0.9236, 0.3826, -0.02443, -0.9236, 0.3817, 0.07021, -0.9216, 0.3821, 0.05372, -0.9225, -0.3826, 0.02602, -0.9236, -0.3826, 0.02441, -0.9236, -0.3817, -0.07025, -0.9216, -0.3821, -0.0537, -0.9225, -0.9221, 0.0617, -0.382, -0.9222, 0.06001, -0.382, -0.9122, -0.1585, -0.3778, -0.9144, -0.1432, -0.3787, -0.9222, 0.06001, 0.382, -0.9221, 0.06166, 0.382, -0.9144, -0.1432, 0.3787, -0.9122, -0.1585, 0.3778, -0.3826, 0.02432, 0.9236, -0.3826, 0.02597, 0.9236, -0.3821, -0.0537, 0.9225, -0.3817, -0.07025, 0.9216, 0.3826, -0.02433, 0.9236, 0.3826, -0.02599, 0.9236, 0.3821, 0.05372, 0.9225, 0.3817, 0.07026, 0.9216, 0.9222, -0.06, 0.382, 0.9221, -0.06165, 0.382, 0.9144, 0.1432, 0.3787, 0.9122, 0.1585, 0.3778, 0.9221, -0.0617, -0.382, 0.9222, -0.06, -0.382, 0.9122, 0.1585, -0.3778, 0.9144, 0.1432, -0.3787, 0.3827, 0.0, -0.9239, 0.3827, 0.0, -0.9239, 0.3826, -0.02443, -0.9236, 0.3826, -0.02604, -0.9236, -0.3827, 0.0, -0.9239, -0.3827, 0.0, -0.9239, -0.3826, 0.02441, -0.9236, -0.3826, 0.02602, -0.9236, -0.9239, 0.0, -0.3827, -0.9239, 0.0, -0.3827, -0.9222, 0.06001, -0.382, -0.9221, 0.0617, -0.382, -0.9239, 0.0, 0.3827, -0.9239, 0.0, 0.3827, -0.9221, 0.06166, 0.382, -0.9222, 0.06001, 0.382, -0.3827, 0.0, 0.9239, -0.3827, 0.0, 0.9239, -0.3826, 0.02597, 0.9236, -0.3826, 0.02432, 0.9236, 0.3827, 0.0, 0.9239, 0.3827, 0.0, 0.9239, 0.3826, -0.02599, 0.9236, 0.3826, -0.02433, 0.9236, 0.9239, 0.0, 0.3827, 0.9239, 0.0, 0.3827, 0.9221, -0.06165, 0.382, 0.9222, -0.06, 0.382, 0.9239, 0.0, -0.3827, 0.9239, 0.0, -0.3827, 0.9222, -0.06, -0.382, 0.9221, -0.0617, -0.382, 0.327, -0.9257, -0.1902, 0.327, -0.9257, -0.1902, 0.327, -0.9257, -0.1902, 0.327, -0.9257, -0.1902, -0.512, -0.3427, 0.7877, -0.512, -0.3427, 0.7877, -0.512, -0.3427, 0.7877, -0.512, -0.3427, 0.7877, -0.327, 0.9257, 0.1902, -0.327, 0.9257, 0.1902, -0.327, 0.9257, 0.1902, -0.327, 0.9257, 0.1902, 0.512, 0.3427, -0.7877, 0.512, 0.3427, -0.7877, 0.512, 0.3427, -0.7877, 0.512, 0.3427, -0.7877, 0.7943, 0.1602, 0.586, 0.7943, 0.1602, 0.586, 0.7943, 0.1602, 0.586, 0.7943, 0.1602, 0.586, -0.7943, -0.1602, -0.586, -0.7943, -0.1602, -0.586, -0.7943, -0.1602, -0.586, -0.7943, -0.1602, -0.586, -0.0219, -0.997, 0.07452, -0.0219, -0.997, 0.07452, -0.0219, -0.997, 0.07452, -0.0219, -0.997, 0.07452, -0.1121, 0.07652, 0.9907, -0.1121, 0.07652, 0.9907, -0.1121, 0.07652, 0.9907, -0.1121, 0.07652, 0.9907, 0.0219, 0.997, -0.07452, 0.0219, 0.997, -0.07452, 0.0219, 0.997, -0.07452, 0.0219, 0.997, -0.07452, 0.1121, -0.07652, -0.9907, 0.1121, -0.07652, -0.9907, 0.1121, -0.07652, -0.9907, 0.1121, -0.07652, -0.9907, 0.9935, -0.01335, 0.1134, 0.9935, -0.01335, 0.1134, 0.9935, -0.01335, 0.1134, 0.9935, -0.01335, 0.1134, -0.9935, 0.01335, -0.1134, -0.9935, 0.01335, -0.1134, -0.9935, 0.01335, -0.1134, -0.9935, 0.01335, -0.1134, 0.2398, 0.9696, -0.04776, 0.2398, 0.9696, -0.04776, 0.2398, 0.9696, -0.04776, 0.2398, 0.9696, -0.04776, -0.1121, 0.07652, 0.9907, -0.1121, 0.07652, 0.9907, -0.1121, 0.07652, 0.9907, -0.1121, 0.07652, 0.9907, -0.2398, -0.9697, 0.04776, -0.2398, -0.9697, 0.04776, -0.2398, -0.9697, 0.04776, -0.2398, -0.9697, 0.04776, 0.1121, -0.07652, -0.9907, 0.1121, -0.07652, -0.9907, 0.1121, -0.07652, -0.9907, 0.1121, -0.07652, -0.9907, -0.9643, 0.2322, -0.1271, -0.9643, 0.2322, -0.1271, -0.9643, 0.2322, -0.1271, -0.9643, 0.2322, -0.1271, 0.9643, -0.2322, 0.1271, 0.9643, -0.2322, 0.1271, 0.9643, -0.2322, 0.1271, 0.9643, -0.2322, 0.1271, 0.2398, 0.9697, -0.04776, 0.2398, 0.9697, -0.04776, 0.2398, 0.9697, -0.04776, 0.2398, 0.9697, -0.04776, -0.1121, 0.07652, 0.9907, -0.1121, 0.07652, 0.9907, -0.1121, 0.07652, 0.9907, -0.1121, 0.07652, 0.9907, -0.2398, -0.9697, 0.04776, -0.2398, -0.9697, 0.04776, -0.2398, -0.9697, 0.04776, -0.2398, -0.9697, 0.04776, 0.1121, -0.07652, -0.9907, 0.1121, -0.07652, -0.9907, 0.1121, -0.07652, -0.9907, 0.1121, -0.07652, -0.9907, -0.9643, 0.2322, -0.1271, -0.9643, 0.2322, -0.1271, -0.9643, 0.2322, -0.1271, -0.9643, 0.2322, -0.1271, 0.9643, -0.2322, 0.1271, 0.9643, -0.2322, 0.1271, 0.9643, -0.2322, 0.1271, 0.9643, -0.2322, 0.1271, -0.2685, -0.9623, 0.04394, -0.2685, -0.9623, 0.04394, -0.2685, -0.9623, 0.04394, -0.2685, -0.9623, 0.04394, -0.1121, 0.07652, 0.9907, -0.1121, 0.07652, 0.9907, -0.1121, 0.07652, 0.9907, -0.1121, 0.07652, 0.9907, 0.2685, 0.9623, -0.04395, 0.2685, 0.9623, -0.04395, 0.2685, 0.9623, -0.04395, 0.2685, 0.9623, -0.04395, 0.1121, -0.07652, -0.9907, 0.1121, -0.07652, -0.9907, 0.1121, -0.07652, -0.9907, 0.1121, -0.07652, -0.9907, 0.9567, -0.2611, 0.1284, 0.9567, -0.2611, 0.1284, 0.9567, -0.2611, 0.1284, 0.9567, -0.2611, 0.1284, -0.9567, 0.2611, -0.1284, -0.9567, 0.2611, -0.1284, -0.9567, 0.2611, -0.1284, -0.9567, 0.2611, -0.1284, -0.3976, 0.9103, -0.1153, -0.3976, 0.9103, -0.1153, -0.3976, 0.9103, -0.1153, -0.3976, 0.9103, -0.1153, -0.3355, -0.02727, 0.9417, -0.3355, -0.02727, 0.9417, -0.3355, -0.02727, 0.9417, -0.3355, -0.02727, 0.9417, 0.3976, -0.9103, 0.1153, 0.3976, -0.9103, 0.1153, 0.3976, -0.9103, 0.1153, 0.3976, -0.9103, 0.1153, 0.3355, 0.02727, -0.9417, 0.3355, 0.02727, -0.9417, 0.3355, 0.02727, -0.9417, 0.3355, 0.02727, -0.9417, -0.854, -0.4131, -0.3162, -0.854, -0.4131, -0.3162, -0.854, -0.4131, -0.3162, -0.854, -0.4131, -0.3162, 0.854, 0.4131, 0.3162, 0.854, 0.4131, 0.3162, 0.854, 0.4131, 0.3162, 0.854, 0.4131, 0.3162, -0.3976, 0.9103, -0.1153, -0.3976, 0.9103, -0.1153, -0.3976, 0.9103, -0.1153, -0.3976, 0.9103, -0.1153, -0.1121, 0.07652, 0.9907, -0.1121, 0.07652, 0.9907, -0.1121, 0.07652, 0.9907, -0.1121, 0.07652, 0.9907, 0.3976, -0.9103, 0.1153, 0.3976, -0.9103, 0.1153, 0.3976, -0.9103, 0.1153, 0.3976, -0.9103, 0.1153, 0.1121, -0.07652, -0.9907, 0.1121, -0.07652, -0.9907, 0.1121, -0.07652, -0.9907, 0.1121, -0.07652, -0.9907, -0.9107, -0.4069, -0.07162, -0.9107, -0.4069, -0.07162, -0.9107, -0.4069, -0.07162, -0.9107, -0.4069, -0.07162, 0.9107, 0.4069, 0.07162, 0.9107, 0.4069, 0.07162, 0.9107, 0.4069, 0.07162, 0.9107, 0.4069, 0.07162, 0.3029, -0.947, 0.1074, 0.3029, -0.947, 0.1074, 0.3029, -0.947, 0.1074, 0.3029, -0.947, 0.1074, -0.1121, 0.07652, 0.9907, -0.1121, 0.07652, 0.9907, -0.1121, 0.07652, 0.9907, -0.1121, 0.07652, 0.9907, -0.3029, 0.947, -0.1074, -0.3029, 0.947, -0.1074, -0.3029, 0.947, -0.1074, -0.3029, 0.947, -0.1074, 0.1121, -0.07652, -0.9907, 0.1121, -0.07652, -0.9907, 0.1121, -0.07652, -0.9907, 0.1121, -0.07652, -0.9907, 0.9464, 0.3121, 0.08299, 0.9464, 0.3121, 0.08299, 0.9464, 0.3121, 0.08299, 0.9464, 0.3121, 0.08299, -0.9464, -0.3121, -0.08299, -0.9464, -0.3121, -0.08299, -0.9464, -0.3121, -0.08299, -0.9464, -0.3121, -0.08299, 0.3115, -0.8892, 0.3351, 0.3115, -0.8892, 0.3351, 0.3115, -0.8892, 0.3351, 0.3115, -0.8892, 0.3351, 0.0, 0.3527, 0.9357, 0.0, 0.3527, 0.9357, 0.0, 0.3527, 0.9357, 0.0, 0.3527, 0.9357, -0.3115, 0.8892, -0.3351, -0.3115, 0.8892, -0.3351, -0.3115, 0.8892, -0.3351, -0.3115, 0.8892, -0.3351, -2.845e-08, -0.3527, -0.9357, -2.845e-08, -0.3527, -0.9357, -2.845e-08, -0.3527, -0.9357, -2.845e-08, -0.3527, -0.9357, 0.9503, 0.2915, -0.1099, 0.9503, 0.2915, -0.1099, 0.9503, 0.2915, -0.1099, 0.9503, 0.2915, -0.1099, -0.9503, -0.2915, 0.1099, -0.9503, -0.2915, 0.1099, -0.9503, -0.2915, 0.1099, -0.9503, -0.2915, 0.1099, -0.4997, -0.8105, 0.3055, -0.4997, -0.8105, 0.3055, -0.4997, -0.8105, 0.3055, -0.4997, -0.8105, 0.3055, 5.689e-08, 0.3527, 0.9357, 5.689e-08, 0.3527, 0.9357, 5.689e-08, 0.3527, 0.9357, 5.689e-08, 0.3527, 0.9357, 0.4997, 0.8105, -0.3055, 0.4997, 0.8105, -0.3055, 0.4997, 0.8105, -0.3055, 0.4997, 0.8105, -0.3055, -2.845e-08, -0.3527, -0.9357, -2.845e-08, -0.3527, -0.9357, -2.845e-08, -0.3527, -0.9357, -2.845e-08, -0.3527, -0.9357, 0.8662, -0.4676, 0.1762, 0.8662, -0.4676, 0.1762, 0.8662, -0.4676, 0.1762, 0.8662, -0.4676, 0.1762, -0.8662, 0.4676, -0.1762, -0.8662, 0.4676, -0.1762, -0.8662, 0.4676, -0.1762, -0.8662, 0.4676, -0.1762, 0.3825, -0.02946, -0.9235, 0.3825, -0.03071, -0.9234, 0.3826, -0.01966, -0.9237, 0.3826, -0.01966, -0.9237, -0.3825, 0.02946, -0.9235, -0.3825, 0.03052, -0.9234, -0.3826, 0.01966, -0.9237, -0.3826, 0.01966, -0.9237, -0.9215, 0.07173, -0.3817, -0.9214, 0.07283, -0.3817, -0.9228, 0.04742, -0.3823, -0.9228, 0.04742, -0.3823, -0.9214, 0.07283, 0.3817, -0.9215, 0.07182, 0.3817, -0.9228, 0.04742, 0.3823, -0.9228, 0.04742, 0.3823, -0.3825, 0.03052, 0.9234, -0.3825, 0.02946, 0.9235, -0.3826, 0.01966, 0.9237, -0.3826, 0.01966, 0.9237, 0.3825, -0.03047, 0.9235, 0.3825, -0.02955, 0.9235, 0.3826, -0.01966, 0.9237, 0.3826, -0.01966, 0.9237, 0.9214, -0.07278, 0.3817, 0.9215, -0.07173, 0.3817, 0.9228, -0.04742, 0.3823, 0.9228, -0.04742, 0.3823, 0.9215, -0.07178, -0.3817, 0.9214, -0.07273, -0.3817, 0.9228, -0.04742, -0.3823, 0.9228, -0.04742, -0.3823, 0.0, -1.0, 0.0, 0.0, -1.0, 0.0, 0.0, -1.0, 0.0, 0.0, -1.0, 1.864e-06, 0.0, -1.0, 0.0, 0.0, -1.0, 0.0, 0.0, -1.0, 1.864e-06, 0.0, -1.0, 1.864e-06, 0.0, -1.0, 0.0, 0.0, -1.0, 0.0, 0.0, -1.0, 1.864e-06, 0.0, -1.0, 0.0, 0.0, -1.0, 0.0, 0.0, -1.0, 0.0, 0.0, -1.0, 0.0, 0.0, -1.0, -1.864e-06, 0.0, -1.0, 0.0, 0.0, -1.0, 0.0, 0.0, -1.0, -1.864e-06, 0.0, -1.0, -1.864e-06, 0.0, -1.0, 0.0, 0.0, -1.0, 0.0, 0.0, -1.0, -1.864e-06, 0.0, -1.0, 0.0, 0.0, 1.0, -7.28e-09, 0.0, 1.0, 0.0, 0.0, 1.0, 0.0, 0.0, 1.0, 0.0, 0.0, 1.0, 0.0, 0.0, 1.0, 0.0, 0.0, 1.0, 0.0, 0.0, 1.0, 0.0, 0.0, 1.0, 0.0, 0.0, 1.0, 0.0, 0.0, 1.0, 0.0, 0.0, 1.0, 0.0, 0.0, 1.0, 0.0, 0.0, 1.0, 0.0, 0.0, 1.0, 0.0, 0.0, 1.0, 0.0, 0.0, 1.0, 7.28e-09, 0.0, 1.0, 0.0, 0.0, 1.0, 7.28e-09, 0.0, 1.0, 0.0, 0.0, 1.0, 0.0, 0.0, 1.0, 0.0, 0.0, 1.0, -7.28e-09, 0.0, 1.0, 0.0, 0.3827, 0.003225, -0.9239, 0.3827, 0.003442, -0.9239, 0.3825, -0.03071, -0.9234, 0.3825, -0.02946, -0.9235, -0.3827, -0.003255, -0.9239, -0.3827, -0.003472, -0.9239, -0.3825, 0.03052, -0.9234, -0.3825, 0.02946, -0.9235, -0.9239, -0.007951, -0.3827, -0.9238, -0.008167, -0.3827, -0.9214, 0.07283, -0.3817, -0.9215, 0.07173, -0.3817, -0.9238, -0.008167, 0.3827, -0.9239, -0.007951, 0.3827, -0.9215, 0.07182, 0.3817, -0.9214, 0.07283, 0.3817, -0.3827, -0.003472, 0.9239, -0.3827, -0.003255, 0.9239, -0.3825, 0.02946, 0.9235, -0.3825, 0.03052, 0.9234, 0.3827, 0.003442, 0.9239, 0.3827, 0.003225, 0.9239, 0.3825, -0.02955, 0.9235, 0.3825, -0.03047, 0.9235, 0.9238, 0.008162, 0.3827, 0.9239, 0.007946, 0.3827, 0.9215, -0.07173, 0.3817, 0.9214, -0.07278, 0.3817, 0.9239, 0.007946, -0.3827, 0.9238, 0.008162, -0.3827, 0.9214, -0.07273, -0.3817, 0.9215, -0.07178, -0.3817, 0.382, 0.06121, -0.9221, 0.3821, 0.05628, -0.9224, 0.3827, 0.003442, -0.9239, 0.3827, 0.003225, -0.9239, -0.382, -0.06121, -0.9221, -0.3821, -0.05629, -0.9224, -0.3827, -0.003472, -0.9239, -0.3827, -0.003255, -0.9239, -0.9144, -0.1431, -0.3787, -0.915, -0.1383, -0.379, -0.9238, -0.008167, -0.3827, -0.9239, -0.007951, -0.3827, -0.915, -0.1383, 0.379, -0.9144, -0.1431, 0.3787, -0.9239, -0.007951, 0.3827, -0.9238, -0.008167, 0.3827, -0.3821, -0.05629, 0.9224, -0.382, -0.06121, 0.9221, -0.3827, -0.003255, 0.9239, -0.3827, -0.003472, 0.9239, 0.3821, 0.05628, 0.9224, 0.382, 0.06121, 0.9221, 0.3827, 0.003225, 0.9239, 0.3827, 0.003442, 0.9239, 0.915, 0.1383, 0.379, 0.9144, 0.1431, 0.3787, 0.9239, 0.007946, 0.3827, 0.9238, 0.008162, 0.3827, 0.9144, 0.1431, -0.3787, 0.915, 0.1383, -0.379, 0.9238, 0.008162, -0.3827, 0.9239, 0.007946, -0.3827, 0.3823, 0.04514, -0.9229, 0.3822, 0.05148, -0.9227, 0.3821, 0.05628, -0.9224, 0.382, 0.06121, -0.9221, -0.3823, -0.04513, -0.9229, -0.3822, -0.05148, -0.9227, -0.3821, -0.05629, -0.9224, -0.382, -0.06121, -0.9221, -0.9179, -0.1134, -0.3802, -0.9173, -0.1196, -0.3799, -0.915, -0.1383, -0.379, -0.9144, -0.1431, -0.3787, -0.9173, -0.1196, 0.3799, -0.9179, -0.1134, 0.3802, -0.9144, -0.1431, 0.3787, -0.915, -0.1383, 0.379, -0.3822, -0.05148, 0.9227, -0.3823, -0.04518, 0.9229, -0.382, -0.06121, 0.9221, -0.3821, -0.05629, 0.9224, 0.3822, 0.05153, 0.9227, 0.3823, 0.04509, 0.9229, 0.382, 0.06121, 0.9221, 0.3821, 0.05628, 0.9224, 0.9172, 0.1196, 0.3799, 0.9179, 0.1134, 0.3802, 0.9144, 0.1431, 0.3787, 0.915, 0.1383, 0.379, 0.9179, 0.1134, -0.3802, 0.9172, 0.1196, -0.3799, 0.915, 0.1383, -0.379, 0.9144, 0.1431, -0.3787, 0.3827, 0.0, -0.9239, 0.3827, 0.0, -0.9239, 0.3822, 0.05148, -0.9227, 0.3823, 0.04514, -0.9229, -0.3827, 0.0, -0.9239, -0.3827, 0.0, -0.9239, -0.3822, -0.05148, -0.9227, -0.3823, -0.04513, -0.9229, -0.9239, 0.0, -0.3827, -0.9239, 0.0, -0.3827, -0.9173, -0.1196, -0.3799, -0.9179, -0.1134, -0.3802, -0.9239, 0.0, 0.3827, -0.9239, 0.0, 0.3827, -0.9179, -0.1134, 0.3802, -0.9173, -0.1196, 0.3799, -0.3827, 0.0, 0.9239, -0.3827, 0.0, 0.9239, -0.3823, -0.04518, 0.9229, -0.3822, -0.05148, 0.9227, 0.3827, 0.0, 0.9239, 0.3827, 0.0, 0.9239, 0.3823, 0.04509, 0.9229, 0.3822, 0.05153, 0.9227, 0.9239, 0.0, 0.3827, 0.9239, 0.0, 0.3827, 0.9179, 0.1134, 0.3802, 0.9172, 0.1196, 0.3799, 0.9239, 0.0, -0.3827, 0.9239, 0.0, -0.3827, 0.9172, 0.1196, -0.3799, 0.9179, 0.1134, -0.3802, 0.3825, 0.03422, -0.9233, 0.3826, 0.02455, -0.9236, 0.3826, -0.01966, -0.9237, 0.3826, -0.01966, -0.9237, -0.3825, -0.03423, -0.9233, -0.3826, -0.02453, -0.9236, -0.3826, 0.01966, -0.9237, -0.3826, 0.01966, -0.9237, -0.9212, -0.07633, -0.3816, -0.9218, -0.06685, -0.3818, -0.9228, 0.04742, -0.3823, -0.9228, 0.04742, -0.3823, -0.9218, -0.06685, 0.3818, -0.9212, -0.07633, 0.3816, -0.9228, 0.04742, 0.3823, -0.9228, 0.04742, 0.3823, -0.3826, -0.02453, 0.9236, -0.3825, -0.03423, 0.9233, -0.3826, 0.01966, 0.9237, -0.3826, 0.01966, 0.9237, 0.3826, 0.02455, 0.9236, 0.3825, 0.03422, 0.9233, 0.3826, -0.01966, 0.9237, 0.3826, -0.01966, 0.9237, 0.9218, 0.06688, 0.3818, 0.9212, 0.07633, 0.3816, 0.9228, -0.04742, 0.3823, 0.9228, -0.04742, 0.3823, 0.9212, 0.07633, -0.3816, 0.9218, 0.06688, -0.3818, 0.9228, -0.04742, -0.3823, 0.9228, -0.04742, -0.3823, 0.0, -1.0, 0.0, 0.0, -1.0, 0.0, 0.0, -1.0, -4.659e-07, 0.0, -1.0, -1.864e-06, 0.0, -1.0, 0.0, 0.0, -1.0, -4.659e-07, 0.0, -1.0, -1.864e-06, 0.0, -1.0, -1.864e-06, 0.0, -1.0, -4.659e-07, 0.0, -1.0, 0.0, 0.0, -1.0, -1.864e-06, 0.0, -1.0, -4.659e-07, 0.0, -1.0, 0.0, 0.0, -1.0, 0.0, 0.0, -1.0, -4.659e-07, 0.0, -1.0, 0.0, 0.0, -1.0, 0.0, 0.0, -1.0, -4.659e-07, 0.0, -1.0, 0.0, 0.0, -1.0, 0.0, 0.0, -1.0, -4.659e-07, 0.0, -1.0, 0.0, 0.0, -1.0, 0.0, 0.0, -1.0, -4.659e-07, 0.0, 1.0, -7.28e-09, 0.0, 1.0, 0.0, 0.0, 1.0, -1.82e-09, 0.0, 1.0, 0.0, 0.0, 1.0, 0.0, 0.0, 1.0, -1.82e-09, 0.0, 1.0, 0.0, 0.0, 1.0, 0.0, 0.0, 1.0, -1.82e-09, 0.0, 1.0, 0.0, 0.0, 1.0, 0.0, 0.0, 1.0, -1.82e-09, 0.0, 1.0, 0.0, 0.0, 1.0, 0.0, 0.0, 1.0, -1.82e-09, 0.0, 1.0, 0.0, 0.0, 1.0, 0.0, 0.0, 1.0, -1.82e-09, 0.0, 1.0, 0.0, 0.0, 1.0, -7.28e-09, 0.0, 1.0, -1.82e-09, 0.0, 1.0, -7.28e-09, 0.0, 1.0, -7.28e-09, 0.0, 1.0, -1.82e-09, 0.3827, -0.0008358, -0.9239, 0.3827, 0.006835, -0.9239, 0.3826, 0.02455, -0.9236, 0.3825, 0.03422, -0.9233, -0.3827, 0.0008666, -0.9239, -0.3827, -0.006799, -0.9239, -0.3826, -0.02453, -0.9236, -0.3825, -0.03423, -0.9233, -0.9239, -0.00417, -0.3827, -0.9238, -0.01167, -0.3827, -0.9218, -0.06685, -0.3818, -0.9212, -0.07633, -0.3816, -0.9238, -0.01167, 0.3827, -0.9239, -0.00417, 0.3827, -0.9212, -0.07633, 0.3816, -0.9218, -0.06685, 0.3818, -0.3827, -0.006799, 0.9239, -0.3827, 0.0008667, 0.9239, -0.3825, -0.03423, 0.9233, -0.3826, -0.02453, 0.9236, 0.3827, 0.006835, 0.9239, 0.3827, -0.0008358, 0.9239, 0.3825, 0.03422, 0.9233, 0.3826, 0.02455, 0.9236, 0.9238, 0.01166, 0.3827, 0.9239, 0.004167, 0.3827, 0.9212, 0.07633, 0.3816, 0.9218, 0.06688, 0.3818, 0.9239, 0.004167, -0.3827, 0.9238, 0.01166, -0.3827, 0.9218, 0.06688, -0.3818, 0.9212, 0.07633, -0.3816, 0.3827, 0.00357, -0.9239, 0.3827, -0.0008439, -0.9239, 0.3827, 0.006835, -0.9239, 0.3827, -0.0008358, -0.9239, -0.3827, -0.003582, -0.9239, -0.3827, 0.0008429, -0.9239, -0.3827, -0.006799, -0.9239, -0.3827, 0.0008666, -0.9239, -0.9239, -0.005844, -0.3827, -0.9239, -0.001508, -0.3827, -0.9238, -0.01167, -0.3827, -0.9239, -0.00417, -0.3827, -0.9239, -0.001508, 0.3827, -0.9239, -0.005844, 0.3827, -0.9239, -0.00417, 0.3827, -0.9238, -0.01167, 0.3827, -0.3827, 0.0008429, 0.9239, -0.3827, -0.003582, 0.9239, -0.3827, 0.0008667, 0.9239, -0.3827, -0.006799, 0.9239, 0.3827, -0.0008439, 0.9239, 0.3827, 0.00357, 0.9239, 0.3827, -0.0008358, 0.9239, 0.3827, 0.006835, 0.9239, 0.9239, 0.00152, 0.3827, 0.9239, 0.005844, 0.3827, 0.9239, 0.004167, 0.3827, 0.9238, 0.01166, 0.3827, 0.9239, 0.005844, -0.3827, 0.9239, 0.00152, -0.3827, 0.9238, 0.01166, -0.3827, 0.9239, 0.004167, -0.3827, 0.3823, 0.04509, -0.9229, 0.3822, 0.05148, -0.9227, 0.3827, -0.0008439, -0.9239, 0.3827, 0.00357, -0.9239, -0.3823, -0.04509, -0.9229, -0.3822, -0.05148, -0.9227, -0.3827, 0.0008429, -0.9239, -0.3827, -0.003582, -0.9239, -0.9179, -0.1134, -0.3802, -0.9173, -0.1196, -0.3799, -0.9239, -0.001508, -0.3827, -0.9239, -0.005844, -0.3827, -0.9173, -0.1196, 0.3799, -0.9179, -0.1134, 0.3802, -0.9239, -0.005844, 0.3827, -0.9239, -0.001508, 0.3827, -0.3822, -0.05148, 0.9227, -0.3823, -0.04509, 0.9229, -0.3827, -0.003582, 0.9239, -0.3827, 0.0008429, 0.9239, 0.3822, 0.05148, 0.9227, 0.3823, 0.04509, 0.9229, 0.3827, 0.00357, 0.9239, 0.3827, -0.0008439, 0.9239, 0.9172, 0.1196, 0.3799, 0.9179, 0.1134, 0.3802, 0.9239, 0.005844, 0.3827, 0.9239, 0.00152, 0.3827, 0.9179, 0.1134, -0.3802, 0.9172, 0.1196, -0.3799, 0.9239, 0.00152, -0.3827, 0.9239, 0.005844, -0.3827, 0.3827, 0.0, -0.9239, 0.3827, 0.0, -0.9239, 0.3822, 0.05148, -0.9227, 0.3823, 0.04509, -0.9229, -0.3827, 0.0, -0.9239, -0.3827, 0.0, -0.9239, -0.3822, -0.05148, -0.9227, -0.3823, -0.04509, -0.9229, -0.9239, 0.0, -0.3827, -0.9239, 0.0, -0.3827, -0.9173, -0.1196, -0.3799, -0.9179, -0.1134, -0.3802, -0.9239, 0.0, 0.3827, -0.9239, 0.0, 0.3827, -0.9179, -0.1134, 0.3802, -0.9173, -0.1196, 0.3799, -0.3827, 0.0, 0.9239, -0.3827, 0.0, 0.9239, -0.3823, -0.04509, 0.9229, -0.3822, -0.05148, 0.9227, 0.3827, 0.0, 0.9239, 0.3827, 0.0, 0.9239, 0.3823, 0.04509, 0.9229, 0.3822, 0.05148, 0.9227, 0.9239, 0.0, 0.3827, 0.9239, 0.0, 0.3827, 0.9179, 0.1134, 0.3802, 0.9172, 0.1196, 0.3799, 0.9239, 0.0, -0.3827, 0.9239, 0.0, -0.3827, 0.9172, 0.1196, -0.3799, 0.9179, 0.1134, -0.3802, 0.3827, -0.002876, -0.9239, 0.3827, -0.001232, -0.9239, 0.3817, -0.07089, -0.9216, 0.3817, -0.07089, -0.9216, -0.3827, 0.002868, -0.9239, -0.3827, 0.001223, -0.9239, -0.3817, 0.07089, -0.9216, -0.3817, 0.07089, -0.9216, -0.9239, 0.005882, -0.3827, -0.9239, 0.004266, -0.3827, -0.9106, 0.1691, -0.3772, -0.9106, 0.1691, -0.3772, -0.9239, 0.004266, 0.3827, -0.9239, 0.005882, 0.3827, -0.9106, 0.1691, 0.3772, -0.9106, 0.1691, 0.3772, -0.3827, 0.001223, 0.9239, -0.3827, 0.002868, 0.9239, -0.3817, 0.07089, 0.9216, -0.3817, 0.07089, 0.9216, 0.3827, -0.001232, 0.9239, 0.3827, -0.002876, 0.9239, 0.3817, -0.07089, 0.9216, 0.3817, -0.07089, 0.9216, 0.9239, -0.004274, 0.3827, 0.9239, -0.005889, 0.3827, 0.9106, -0.1691, 0.3772, 0.9106, -0.1691, 0.3772, 0.9239, -0.005889, -0.3827, 0.9239, -0.004274, -0.3827, 0.9106, -0.1691, -0.3772, 0.9106, -0.1691, -0.3772, 0.0, -1.0, 0.0, 0.0, -1.0, 0.0, 0.0, -1.0, 0.0, 0.0, -1.0, 0.0, 0.0, -1.0, 0.0, 0.0, -1.0, 0.0, 0.0, -1.0, 0.0, 0.0, -1.0, 0.0, 0.0, -1.0, 0.0, 0.0, -1.0, 0.0, 0.0, -1.0, 0.0, 0.0, -1.0, 0.0, 0.0, -1.0, 0.0, 0.0, -1.0, 0.0, 0.0, -1.0, 0.0, 0.0, -1.0, 0.0, 0.0, -1.0, 0.0, 0.0, -1.0, 0.0, 0.0, -1.0, 0.0, 0.0, -1.0, 0.0, 0.0, -1.0, 0.0, 0.0, -1.0, 0.0, 0.0, -1.0, 0.0, 0.0, -1.0, 0.0, 0.0, 1.0, 0.0, 0.0, 1.0, 0.0, 0.0, 1.0, 0.0, 0.0, 1.0, 0.0, 0.0, 1.0, 0.0, 0.0, 1.0, 0.0, 0.0, 1.0, 0.0, 0.0, 1.0, 0.0, 0.0, 1.0, 0.0, 0.0, 1.0, 0.0, 0.0, 1.0, 0.0, 0.0, 1.0, 0.0, 0.0, 1.0, 0.0, 0.0, 1.0, 0.0, 0.0, 1.0, 0.0, 0.0, 1.0, 0.0, 0.0, 1.0, 0.0, 0.0, 1.0, 0.0, 0.0, 1.0, 0.0, 0.0, 1.0, 0.0, 0.0, 1.0, 0.0, 0.0, 1.0, 0.0, 0.0, 1.0, 0.0, 0.0, 1.0, 0.0, 0.3821, 0.0549, -0.9225, 0.3821, 0.05468, -0.9225, 0.3827, -0.001232, -0.9239, 0.3827, -0.002876, -0.9239, -0.3821, -0.0549, -0.9225, -0.3821, -0.05468, -0.9225, -0.3827, 0.001223, -0.9239, -0.3827, 0.002868, -0.9239, -0.9159, -0.1314, -0.3794, -0.9159, -0.1312, -0.3794, -0.9239, 0.004266, -0.3827, -0.9239, 0.005882, -0.3827, -0.9159, -0.1312, 0.3794, -0.9159, -0.1314, 0.3794, -0.9239, 0.005882, 0.3827, -0.9239, 0.004266, 0.3827, -0.3821, -0.05468, 0.9225, -0.3821, -0.0549, 0.9225, -0.3827, 0.002868, 0.9239, -0.3827, 0.001223, 0.9239, 0.3821, 0.05468, 0.9225, 0.3821, 0.0549, 0.9225, 0.3827, -0.002876, 0.9239, 0.3827, -0.001232, 0.9239, 0.9159, 0.1312, 0.3794, 0.9159, 0.1314, 0.3794, 0.9239, -0.005889, 0.3827, 0.9239, -0.004274, 0.3827, 0.9159, 0.1314, -0.3794, 0.9159, 0.1312, -0.3794, 0.9239, -0.004274, -0.3827, 0.9239, -0.005889, -0.3827, 0.3827, 0.001023, -0.9239, 0.3827, 0.002066, -0.9239, 0.3821, 0.05468, -0.9225, 0.3821, 0.0549, -0.9225, -0.3827, -0.001053, -0.9239, -0.3827, -0.00205, -0.9239, -0.3821, -0.05468, -0.9225, -0.3821, -0.0549, -0.9225, -0.9239, -0.003249, -0.3827, -0.9239, -0.00428, -0.3827, -0.9159, -0.1312, -0.3794, -0.9159, -0.1314, -0.3794, -0.9239, -0.00428, 0.3827, -0.9239, -0.003249, 0.3827, -0.9159, -0.1314, 0.3794, -0.9159, -0.1312, 0.3794, -0.3827, -0.00205, 0.9239, -0.3827, -0.001053, 0.9239, -0.3821, -0.0549, 0.9225, -0.3821, -0.05468, 0.9225, 0.3827, 0.002066, 0.9239, 0.3827, 0.001023, 0.9239, 0.3821, 0.0549, 0.9225, 0.3821, 0.05468, 0.9225, 0.9239, 0.004286, 0.3827, 0.9239, 0.003254, 0.3827, 0.9159, 0.1314, 0.3794, 0.9159, 0.1312, 0.3794, 0.9239, 0.003254, -0.3827, 0.9239, 0.004286, -0.3827, 0.9159, 0.1312, -0.3794, 0.9159, 0.1314, -0.3794, 0.3825, -0.02835, -0.9235, 0.3825, -0.02713, -0.9235, 0.3827, 0.002066, -0.9239, 0.3827, 0.001023, -0.9239, -0.3825, 0.02837, -0.9235, -0.3825, 0.02716, -0.9235, -0.3827, -0.00205, -0.9239, -0.3827, -0.001053, -0.9239, -0.9218, 0.06755, -0.3818, -0.9218, 0.06634, -0.3818, -0.9239, -0.00428, -0.3827, -0.9239, -0.003249, -0.3827, -0.9218, 0.0663, 0.3818, -0.9218, 0.06755, 0.3818, -0.9239, -0.003249, 0.3827, -0.9239, -0.00428, 0.3827, -0.3825, 0.02711, 0.9235, -0.3825, 0.02837, 0.9235, -0.3827, -0.001053, 0.9239, -0.3827, -0.00205, 0.9239, 0.3825, -0.02713, 0.9235, 0.3825, -0.02835, 0.9235, 0.3827, 0.001023, 0.9239, 0.3827, 0.002066, 0.9239, 0.9218, -0.06631, 0.3818, 0.9218, -0.06753, 0.3818, 0.9239, 0.003254, 0.3827, 0.9239, 0.004286, 0.3827, 0.9218, -0.06753, -0.3818, 0.9218, -0.06631, -0.3818, 0.9239, 0.004286, -0.3827, 0.9239, 0.003254, -0.3827, 0.3827, 0.0, -0.9239, 0.3827, 0.0, -0.9239, 0.3825, -0.02713, -0.9235, 0.3825, -0.02835, -0.9235, -0.3827, 0.0, -0.9239, -0.3827, 0.0, -0.9239, -0.3825, 0.02716, -0.9235, -0.3825, 0.02837, -0.9235, -0.9239, 0.0, -0.3827, -0.9239, 0.0, -0.3827, -0.9218, 0.06634, -0.3818, -0.9218, 0.06755, -0.3818, -0.9239, 0.0, 0.3827, -0.9239, 0.0, 0.3827, -0.9218, 0.06755, 0.3818, -0.9218, 0.0663, 0.3818, -0.3827, 0.0, 0.9239, -0.3827, 0.0, 0.9239, -0.3825, 0.02837, 0.9235, -0.3825, 0.02711, 0.9235, 0.3827, 0.0, 0.9239, 0.3827, 0.0, 0.9239, 0.3825, -0.02835, 0.9235, 0.3825, -0.02713, 0.9235, 0.9239, 0.0, 0.3827, 0.9239, 0.0, 0.3827, 0.9218, -0.06753, 0.3818, 0.9218, -0.06631, 0.3818, 0.9239, 0.0, -0.3827, 0.9239, 0.0, -0.3827, 0.9218, -0.06631, -0.3818, 0.9218, -0.06753, -0.3818, 0.3826, 0.01795, -0.9237, 0.3826, 0.01582, -0.9238, 0.3817, -0.07089, -0.9216, 0.3817, -0.07089, -0.9216, -0.3826, -0.01792, -0.9237, -0.3826, -0.01584, -0.9238, -0.3817, 0.07089, -0.9216, -0.3817, 0.07089, -0.9216, -0.9231, -0.04203, -0.3823, -0.9231, -0.04001, -0.3824, -0.9106, 0.1691, -0.3772, -0.9106, 0.1691, -0.3772, -0.9231, -0.04001, 0.3824, -0.9231, -0.04203, 0.3823, -0.9106, 0.1691, 0.3772, -0.9106, 0.1691, 0.3772, -0.3826, -0.01584, 0.9238, -0.3826, -0.01797, 0.9237, -0.3817, 0.07089, 0.9216, -0.3817, 0.07089, 0.9216, 0.3826, 0.01582, 0.9238, 0.3826, 0.01795, 0.9237, 0.3817, -0.07089, 0.9216, 0.3817, -0.07089, 0.9216, 0.9231, 0.04002, 0.3824, 0.9231, 0.04204, 0.3823, 0.9106, -0.1691, 0.3772, 0.9106, -0.1691, 0.3772, 0.9231, 0.04204, -0.3823, 0.9231, 0.04002, -0.3824, 0.9106, -0.1691, -0.3772, 0.9106, -0.1691, -0.3772, 0.0, -1.0, 0.0, 0.0, -1.0, 0.0, 0.0, -1.0, -8.685e-13, 0.0, -1.0, 1.864e-06, 0.0, -1.0, 0.0, 0.0, -1.0, -8.685e-13, 0.0, -1.0, 1.864e-06, 0.0, -1.0, 1.864e-06, 0.0, -1.0, -8.685e-13, 0.0, -1.0, 0.0, 0.0, -1.0, 1.864e-06, 0.0, -1.0, -8.685e-13, 0.0, -1.0, 0.0, 0.0, -1.0, 0.0, 0.0, -1.0, -8.685e-13, 0.0, -1.0, -1.864e-06, 0.0, -1.0, 0.0, 0.0, -1.0, -8.685e-13, 0.0, -1.0, -1.864e-06, 0.0, -1.0, -1.864e-06, 0.0, -1.0, -8.685e-13, 0.0, -1.0, 0.0, 0.0, -1.0, -1.864e-06, 0.0, -1.0, -8.685e-13, 0.0, 1.0, 0.0, 0.0, 1.0, 0.0, 0.0, 1.0, 0.0, 0.0, 1.0, 0.0, 0.0, 1.0, 0.0, 0.0, 1.0, 0.0, 0.0, 1.0, 0.0, 0.0, 1.0, 0.0, 0.0, 1.0, 0.0, 0.0, 1.0, 0.0, 0.0, 1.0, 0.0, 0.0, 1.0, 0.0, 0.0, 1.0, 0.0, 0.0, 1.0, 0.0, 0.0, 1.0, 0.0, 0.0, 1.0, 0.0, 0.0, 1.0, 0.0, 0.0, 1.0, 0.0, 0.0, 1.0, 0.0, 0.0, 1.0, 0.0, 0.0, 1.0, 0.0, 0.0, 1.0, 0.0, 0.0, 1.0, 0.0, 0.0, 1.0, 0.0, 0.3826, 0.01421, -0.9238, 0.3826, 0.01836, -0.9237, 0.3826, 0.01582, -0.9238, 0.3826, 0.01795, -0.9237, -0.3826, -0.01422, -0.9238, -0.3826, -0.01837, -0.9237, -0.3826, -0.01584, -0.9238, -0.3826, -0.01792, -0.9237, -0.9232, -0.03766, -0.3824, -0.9231, -0.04167, -0.3824, -0.9231, -0.04001, -0.3824, -0.9231, -0.04203, -0.3823, -0.9231, -0.04172, 0.3824, -0.9232, -0.03766, 0.3824, -0.9231, -0.04203, 0.3823, -0.9231, -0.04001, 0.3824, -0.3826, -0.01832, 0.9237, -0.3826, -0.01422, 0.9238, -0.3826, -0.01797, 0.9237, -0.3826, -0.01584, 0.9238, 0.3826, 0.01836, 0.9237, 0.3826, 0.01421, 0.9238, 0.3826, 0.01795, 0.9237, 0.3826, 0.01582, 0.9238, 0.9231, 0.04169, 0.3824, 0.9232, 0.03763, 0.3824, 0.9231, 0.04204, 0.3823, 0.9231, 0.04002, 0.3824, 0.9232, 0.03763, -0.3824, 0.9231, 0.04169, -0.3824, 0.9231, 0.04002, -0.3824, 0.9231, 0.04204, -0.3823, 0.3827, -0.0132, -0.9238, 0.3827, -0.0116, -0.9238, 0.3826, 0.01836, -0.9237, 0.3826, 0.01421, -0.9238, -0.3827, 0.0132, -0.9238, -0.3827, 0.01165, -0.9238, -0.3826, -0.01837, -0.9237, -0.3826, -0.01422, -0.9238, -0.9234, 0.0308, -0.3825, -0.9235, 0.02927, -0.3825, -0.9231, -0.04167, -0.3824, -0.9232, -0.03766, -0.3824, -0.9235, 0.02922, 0.3825, -0.9234, 0.0308, 0.3825, -0.9232, -0.03766, 0.3824, -0.9231, -0.04172, 0.3824, -0.3827, 0.01165, 0.9238, -0.3827, 0.0132, 0.9238, -0.3826, -0.01422, 0.9238, -0.3826, -0.01832, 0.9237, 0.3827, -0.01165, 0.9238, 0.3826, -0.0132, 0.9238, 0.3826, 0.01421, 0.9238, 0.3826, 0.01836, 0.9237, 0.9235, -0.02923, 0.3825, 0.9234, -0.03077, 0.3825, 0.9232, 0.03763, 0.3824, 0.9231, 0.04169, 0.3824, 0.9234, -0.03077, -0.3825, 0.9235, -0.02923, -0.3825, 0.9231, 0.04169, -0.3824, 0.9232, 0.03763, -0.3824, 0.3827, 0.01102, -0.9238, 0.3827, 0.01119, -0.9238, 0.3827, -0.0116, -0.9238, 0.3827, -0.0132, -0.9238, -0.3827, -0.011, -0.9238, -0.3827, -0.01118, -0.9238, -0.3827, 0.01165, -0.9238, -0.3827, 0.0132, -0.9238, -0.9235, -0.02672, -0.3825, -0.9235, -0.02694, -0.3825, -0.9235, 0.02927, -0.3825, -0.9234, 0.0308, -0.3825, -0.9235, -0.02694, 0.3825, -0.9235, -0.02672, 0.3825, -0.9234, 0.0308, 0.3825, -0.9235, 0.02922, 0.3825, -0.3827, -0.01118, 0.9238, -0.3827, -0.011, 0.9238, -0.3827, 0.0132, 0.9238, -0.3827, 0.01165, 0.9238, 0.3827, 0.01119, 0.9238, 0.3827, 0.01102, 0.9238, 0.3826, -0.0132, 0.9238, 0.3827, -0.01165, 0.9238, 0.9235, 0.02695, 0.3825, 0.9235, 0.02673, 0.3825, 0.9234, -0.03077, 0.3825, 0.9235, -0.02923, 0.3825, 0.9236, 0.02673, -0.3825, 0.9235, 0.02695, -0.3825, 0.9235, -0.02923, -0.3825, 0.9234, -0.03077, -0.3825, 0.3827, 0.0, -0.9239, 0.3827, 0.0, -0.9239, 0.3827, 0.01119, -0.9238, 0.3827, 0.01102, -0.9238, -0.3827, 0.0, -0.9239, -0.3827, 0.0, -0.9239, -0.3827, -0.01118, -0.9238, -0.3827, -0.011, -0.9238, -0.9239, 0.0, -0.3827, -0.9239, 0.0, -0.3827, -0.9235, -0.02694, -0.3825, -0.9235, -0.02672, -0.3825, -0.9239, 0.0, 0.3827, -0.9239, 0.0, 0.3827, -0.9235, -0.02672, 0.3825, -0.9235, -0.02694, 0.3825, -0.3827, 0.0, 0.9239, -0.3827, 0.0, 0.9239, -0.3827, -0.011, 0.9238, -0.3827, -0.01118, 0.9238, 0.3827, 0.0, 0.9239, 0.3827, 0.0, 0.9239, 0.3827, 0.01102, 0.9238, 0.3827, 0.01119, 0.9238, 0.9239, 0.0, 0.3827, 0.9239, 0.0, 0.3827, 0.9235, 0.02673, 0.3825, 0.9235, 0.02695, 0.3825, 0.9239, 0.0, -0.3827, 0.9239, 0.0, -0.3827, 0.9235, 0.02695, -0.3825, 0.9236, 0.02673, -0.3825])] * 3)])
me_mesh_001 = bpy.data.meshes.new('Mesh.001')
me_mesh_001.from_pydata([(-100.0, -3.77, 100.0), (100.0, -3.77, 100.0), (-100.0, 3.77, 100.0), (100.0, 3.77, 100.0), (-100.0, 3.77, -100.0), (100.0, 3.77, -100.0), (-100.0, -3.77, -100.0), (100.0, -3.77, -100.0)], [], [(0, 1, 3, 2), (2, 3, 5, 4), (4, 5, 7, 6), (6, 7, 1, 0), (1, 7, 5, 3), (6, 0, 2, 4)])
me_mesh_001.polygons.foreach_set('use_smooth', [True] * 6)
_k = set([(0, 1), (0, 2), (0, 6), (1, 3), (1, 7), (2, 3), (2, 4), (3, 5), (4, 5), (4, 6), (5, 7), (6, 7)])
me_mesh_001.attributes.new('sharp_edge', 'BOOLEAN', 'EDGE').data.foreach_set('value', [ (min(e.vertices), max(e.vertices)) in _k for e in me_mesh_001.edges])
_uv = me_mesh_001.uv_layers.new(name='map1')
_uv.uv.foreach_set('vector', [0.375, 0.0, 0.625, 0.0, 0.625, 0.25, 0.375, 0.25, 0.375, 0.25, 0.625, 0.25, 0.625, 0.5, 0.375, 0.5, 0.375, 0.5, 0.625, 0.5, 0.625, 0.75, 0.375, 0.75, 0.375, 0.75, 0.625, 0.75, 0.625, 1.0, 0.375, 1.0, 0.625, 0.0, 0.875, 0.0, 0.875, 0.25, 0.625, 0.25, 0.125, 0.0, 0.375, 0.0, 0.375, 0.25, 0.125, 0.25])
me_mesh_001.materials.append(mat_lambert1)
me_mesh_001.use_remesh_fix_poles = True
me_mesh_001.use_remesh_preserve_attributes = False
me_mesh_001.use_mirror_vertex_groups = False
me_mesh_001.update()
me_mesh_001.normals_split_custom_set([tuple(v) for v in zip(*[iter([0.0, 0.0, 1.0, 0.0, 0.0, 1.0, 0.0, 0.0, 1.0, 0.0, 0.0, 1.0, 0.0, 1.0, 0.0, 0.0, 1.0, 0.0, 0.0, 1.0, 0.0, 0.0, 1.0, 0.0, 0.0, 0.0, -1.0, 0.0, 0.0, -1.0, 0.0, 0.0, -1.0, 0.0, 0.0, -1.0, 0.0, -1.0, 0.0, 0.0, -1.0, 0.0, 0.0, -1.0, 0.0, 0.0, -1.0, 0.0, 1.0, 0.0, 0.0, 1.0, 0.0, 0.0, 1.0, 0.0, 0.0, 1.0, 0.0, 0.0, -1.0, 0.0, 0.0, -1.0, 0.0, 0.0, -1.0, 0.0, 0.0, -1.0, 0.0, 0.0])] * 3)])

# ---- objects
ob_pcylinder7 = bpy.data.objects.new('pCylinder7', me_mesh)
ob_floor_01 = bpy.data.objects.new('floor_01', me_mesh_001)

# ---- transforms, parenting, visibility, modifiers, constraints
ob_pcylinder7.location = (0.0, 0.0, 0.0)
ob_pcylinder7.rotation_euler = (1.571, -0.0, 0.0)
ob_pcylinder7.scale = (0.01, 0.01032, 0.01)
ob_pcylinder7.color = (0.8, 0.8, 0.8, 1.0)
ob_pcylinder7.lineart.crease_threshold = 0.0
ob_floor_01.location = (0.0, 0.0, 0.0)
ob_floor_01.rotation_euler = (1.571, -0.0, 0.0)
ob_floor_01.scale = (0.01, 0.01, 0.01)
ob_floor_01.color = (0.8, 0.8, 0.8, 1.0)
ob_floor_01.lineart.crease_threshold = 0.0

# ---- collection membership
col_collection.objects.link(ob_pcylinder7)
col_collection.objects.link(ob_floor_01)

# ---- scene / render settings (as saved in the file)
scene.frame_start = 1; scene.frame_end = 250; scene.frame_set(1)
scene.render.engine = 'BLENDER_EEVEE_NEXT'
scene.cycles.use_denoising = False
scene.cycles.samples = 128
scene.cycles.sampling_pattern = 'TABULATED_SOBOL'
scene.cycles.use_adaptive_sampling = False
scene.cycles.use_light_tree = False
scene.view_settings.view_transform = 'Filmic'
bpy.context.view_layer.update()

# ---- added for rendering (the .blend has no active camera and no usable light): camera, sun
cam_auto = bpy.data.cameras.new('AutoCamera')
cam_auto.lens = 50.0
cam_auto.sensor_width = 36.0
cam_auto.clip_end = 1000.0
ob_auto_camera = bpy.data.objects.new('AutoCamera', cam_auto)
scene.collection.objects.link(ob_auto_camera)
ob_auto_camera.location = (2.79733, -3.3568, 1.74148)
ob_auto_camera.rotation_euler = (1.09748, -7.21219e-08, 0.694738)
scene.camera = ob_auto_camera
light_auto_sun = bpy.data.lights.new('AutoSun', 'SUN')
light_auto_sun.energy = 3.0
light_auto_sun.angle = 0.0523599
ob_auto_sun = bpy.data.objects.new('AutoSun', light_auto_sun)
scene.collection.objects.link(ob_auto_sun)
ob_auto_sun.rotation_euler = (0.872665, 0.174533, 0.523599)
bpy.context.view_layer.update()
